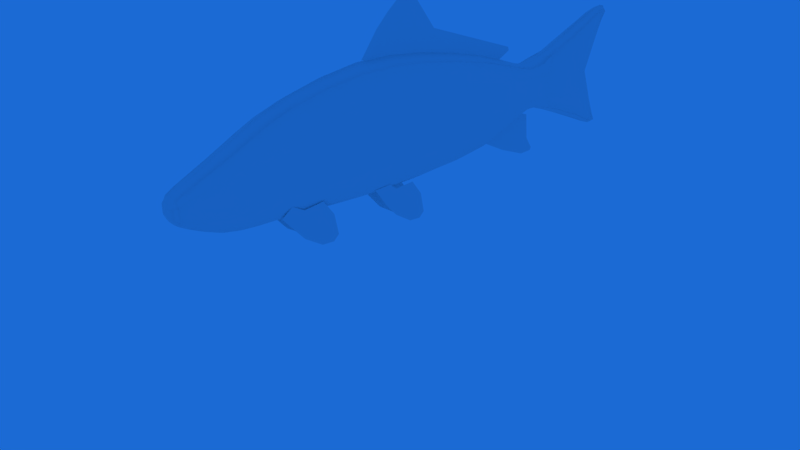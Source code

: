 # Source: fish.blend  (saved by Blender 2.79.0; exported with 4.5.12 LTS)
import bpy
from mathutils import Matrix  # noqa: F401  (used for matrix-valued properties, if any)

bpy.ops.wm.read_factory_settings(use_empty=True)
scene = bpy.context.scene
scene.name = 'Scene'

# ---- collections
col_collection_1 = bpy.data.collections.new('Collection 1'); scene.collection.children.link(col_collection_1)
col_collection_2 = bpy.data.collections.new('Collection 2'); scene.collection.children.link(col_collection_2)
col_collection_2.hide_render = True
col_collection_2.hide_viewport = True

# ---- materials (node trees are filled in below, after node groups)
mat_material = bpy.data.materials.new('Material')
mat_material.alpha_threshold = 0.0
mat_material.use_transparent_shadow = False
mat_material.roughness = 0.5
mat_material.specular_intensity = 0.05
mat_material.line_color = (0.0, 0.0, 0.0, 1.0)

# ---- material node trees

# ---- world
world_world = bpy.data.worlds.new('World'); scene.world = world_world
world_world.color = (0.01098, 0.1444, 0.6619)
world_world.use_sun_shadow = False
world_world.sun_shadow_jitter_overblur = 0.0
world_world.cycles.sampling_method = 'MANUAL'

# ---- cameras
cam_camera = bpy.data.cameras.new('Camera')
cam_camera.clip_end = 100.0
cam_camera.lens = 35.0
cam_camera.sensor_width = 32.0
cam_camera.sensor_height = 18.0
cam_camera.ortho_scale = 7.314
cam_camera.dof.focus_distance = 0.0
cam_camera.dof.aperture_fstop = 128.0

# ---- meshes
me_cube = bpy.data.meshes.new('Cube')
me_cube.from_pydata([(0.0882, 11.41, 6.659), (0.0882, 10.34, 5.162), (0.0882, 21.87, 3.645), (0.0882, 20.94, 3.16), (0.0882, 12.2, 7.466), (0.0882, 21.8, 3.884), (0.0882, 15.29, 5.54), (0.0882, 14.27, 4.419), (0.0882, 15.56, 6.045), (0.0882, 13.4, 8.482), (0.0882, 13.98, 8.198), (0.3986, 21.67, -2.802), (0.3986, 23.77, -0.8711), (0.3986, 20.02, -1.943), (0.3986, 22.63, -0.4359), (0.3986, 23.5, -3.525), (0.3986, 23.95, -2.54), (0.3986, 24.34, -3.5), (0.3986, 24.44, -3.313), (1.817, 12.12, -4.181), (1.817, 13.37, -2.432), (1.763, 10.6, -2.211), (1.763, 11.67, -2.134), (1.638, 11.47, -3.42), (1.638, 12.19, -2.57), (1.817, 13.22, -4.901), (1.817, 14.04, -3.371), (1.817, 13.96, -4.951), (1.817, 14.29, -4.621), (1.965, 5.637, -3.537), (1.965, 6.938, -1.72), (1.965, 4.277, -1.956), (1.965, 4.945, -1.426), (1.965, 4.957, -2.746), (1.965, 5.713, -1.864), (1.965, 6.779, -4.285), (1.965, 7.634, -2.696), (1.965, 7.547, -4.336), (1.965, 7.893, -3.994), (1.788e-07, 2.235e-07, -1.513), (-1.49e-07, -2.98e-07, 1.513), (1.902, -5.96e-07, 0.7565), (-6.557e-07, -1.299, 0.7309), (-1.902, 2.98e-07, 0.7565), (1.49e-06, 1.915, -2.143), (-2.26, 3.968, 2.155), (2.143, 1.915, -0.9712), (1.788e-06, 1.915, 2.545), (-2.143, 1.915, 1.373), (1.514e-05, 7.587, 4.751), (5.841e-06, 3.968, -2.314), (6.199e-06, 3.968, 3.644), (2.26, 3.968, -0.8244), (-2.26, 12.29, 3.157), (2.26, 7.587, -0.7219), (-2.26, 7.587, 2.927), (1.478e-05, 7.587, -2.546), (-2.26, 17.01, 2.674), (2.515e-05, 12.29, -2.725), (2.551e-05, 12.29, 5.118), (2.26, 12.29, -0.7645), (4.482e-05, 21.12, 3.216), (3.552e-05, 17.01, -2.502), (3.588e-05, 17.01, 4.399), (2.26, 17.01, -0.7768), (-2.331, 24.52, 1.86), (2.26, 21.12, -0.2523), (-2.26, 21.12, 2.06), (4.447e-05, 21.12, -1.408), (5.376e-05, 27.08, -1.596), (4.953e-05, 24.52, -0.6104), (4.989e-05, 24.52, 2.683), (2.331, 24.52, 0.213), (2.196, 23.24, 0.2826), (4.846e-05, 23.24, 2.514), (4.816e-05, 23.24, -0.4613), (-2.196, 23.24, 1.771), (1.409, 29.86, -1.814), (5.409e-05, 27.08, 3.781), (1.743, 27.08, -0.2515), (-1.743, 27.08, 2.437), (-1.743, 27.08, -0.2515), (1.743, 27.08, 2.437), (-1.409, 29.92, 3.976), (-2.196, 23.24, 0.2826), (2.196, 23.24, 1.771), (2.331, 24.52, 1.86), (-2.26, 21.12, -0.2523), (2.26, 21.12, 2.06), (-2.331, 24.52, 0.213), (2.26, 17.01, 2.674), (2.26, 12.29, 3.157), (-2.26, 17.01, -0.7768), (-2.26, 7.587, -0.7219), (2.26, 7.587, 2.927), (-2.26, 12.29, -0.7645), (2.26, 3.968, 2.155), (-2.143, 1.915, -0.9712), (2.143, 1.915, 1.373), (-2.26, 3.968, -0.8244), (-1.902, 4.172e-07, -0.7565), (1.788e-07, -1.299, -0.7608), (1.902, -2.086e-07, -0.7565), (6.04e-05, 30.98, 5.066), (5.883e-05, 29.87, 4.956), (1.409, 29.92, 3.976), (5.87e-05, 29.97, 2.996), (5.854e-05, 30.87, -3.021), (5.771e-05, 29.82, -2.786), (-1.409, 29.86, -1.814), (5.784e-05, 29.91, -0.8432), (-4.47e-07, -1.598, 0.2309), (0.0, -1.598, -0.2608), (1.779, -1.299, -0.3804), (-1.779, -1.299, 0.3655), (1.779, -1.299, 0.3655), (-1.779, -1.299, -0.3804), (1.427, -1.118e-08, -1.324), (4.768e-07, 0.9788, -1.927), (2.025, 0.9788, 1.039), (1.788e-07, -0.8247, -1.068), (1.81, -0.8247, 0.5305), (-1.427, 3.986e-07, -1.324), (-1.81, -0.8247, 0.5305), (-2.025, 0.9788, 1.039), (1.427, -6.258e-07, 1.324), (5.886e-07, 0.9788, 2.028), (-5.29e-07, -0.8247, 1.061), (-1.427, 1.192e-07, 1.324), (3.263e-06, 2.886, -2.244), (2.231, 2.886, 1.748), (-2.231, 2.886, 1.748), (3.606e-06, 2.886, 3.079), (-1.607, 1.915, -1.85), (1.607, 1.915, -1.85), (1.607, 1.915, 2.252), (-1.607, 1.915, 2.252), (9.567e-06, 5.442, -2.399), (2.26, 5.442, 2.559), (-2.26, 5.442, 2.559), (9.924e-06, 5.442, 4.211), (-1.695, 3.968, 3.272), (-1.695, 3.968, -1.941), (1.695, 3.968, -1.941), (1.695, 3.968, 3.272), (2.035e-05, 10.0, -2.681), (2.26, 10.0, 3.16), (-2.26, 10.0, 3.16), (2.071e-05, 10.0, 5.106), (1.695, 7.587, 4.295), (-1.695, 7.587, 4.295), (1.695, 7.587, -2.09), (-1.695, 7.587, -2.09), (2.995e-05, 14.58, -2.669), (2.26, 14.58, 2.976), (-2.26, 14.58, 2.976), (3.031e-05, 14.58, 4.858), (-1.695, 12.29, 4.627), (-1.695, 12.29, -2.235), (1.695, 12.29, -2.235), (1.695, 12.29, 4.627), (4.074e-05, 19.29, -2.117), (2.26, 19.29, 2.339), (-2.26, 19.29, 2.339), (4.11e-05, 19.29, 3.824), (-1.695, 17.01, 3.968), (-1.695, 17.01, -2.071), (1.695, 17.01, -2.071), (1.695, 17.01, 3.968), (4.688e-05, 22.45, -0.7364), (2.244, 22.45, 1.862), (-2.244, 22.45, 1.862), (4.722e-05, 22.45, 2.728), (1.695, 21.12, 2.927), (-1.695, 21.12, 2.927), (1.695, 21.12, -1.119), (-1.695, 21.12, -1.119), (5.178e-05, 25.55, -0.9696), (1.656, 25.55, 2.068), (-1.656, 25.55, 2.068), (5.208e-05, 25.55, 3.08), (-1.748, 24.52, 2.477), (-1.647, 23.24, -0.2754), (1.647, 23.24, -0.2754), (1.748, 24.52, 2.477), (-1.647, 23.24, 2.328), (-1.748, 24.52, -0.4046), (1.748, 24.52, -0.4046), (1.647, 23.24, 2.328), (2.198, 23.81, 1.774), (4.914e-05, 23.81, 2.518), (4.886e-05, 23.81, -0.4603), (-2.198, 23.81, 0.2844), (5.638e-05, 28.65, -2.273), (1.625, 28.68, 3.046), (-1.625, 28.68, 3.046), (5.694e-05, 28.67, 4.501), (-1.307, 27.08, -1.26), (1.307, 27.08, -1.26), (1.307, 27.08, 3.445), (-1.307, 27.08, 3.445), (2.025, 0.9788, -0.9385), (1.81, -0.8247, -0.5342), (-1.81, -0.8247, -0.5342), (-2.025, 0.9788, -0.9385), (2.231, 2.886, -0.9135), (-2.231, 2.886, -0.9135), (2.26, 5.442, -0.7463), (-2.26, 5.442, -0.7463), (2.26, 10.0, -0.7338), (-2.26, 10.0, -0.7338), (2.26, 14.58, -0.7877), (-2.26, 14.58, -0.7877), (2.26, 19.29, -0.6317), (-2.26, 19.29, -0.6317), (2.244, 22.45, 0.1297), (-2.244, 22.45, 0.1297), (1.656, 25.55, 0.04287), (-1.656, 25.55, 0.04287), (2.198, 23.81, 0.2844), (-2.198, 23.81, 1.774), (1.625, 28.66, -0.8205), (-1.625, 28.66, -0.8205), (-1.743, 27.08, 1.093), (1.743, 27.08, 1.093), (5.749e-05, 29.4, 1.108), (-2.196, 23.24, 1.027), (2.196, 23.24, 1.027), (2.331, 24.52, 1.036), (-2.26, 21.12, 0.9038), (2.26, 21.12, 0.9038), (-2.331, 24.52, 1.036), (2.26, 17.01, 0.9485), (2.26, 12.29, 1.196), (-2.26, 17.01, 0.9485), (-2.26, 7.587, 1.103), (2.26, 7.587, 1.103), (-2.26, 12.29, 1.196), (2.26, 3.968, 0.6651), (-2.143, 1.915, 0.2009), (2.143, 1.915, 0.2009), (-2.26, 3.968, 0.6651), (-1.902, 3.576e-07, 0.0), (1.334, -1.299, -0.6657), (1.902, -3.949e-07, 0.0), (1.057, 30.72, 4.793), (-1.057, 30.72, 4.793), (6.005e-05, 30.66, 5.145), (5.996e-05, 30.78, 4.442), (-1.057, 29.88, 4.711), (-1.057, 29.96, 3.241), (1.057, 29.88, 4.711), (1.057, 29.96, 3.241), (5.831e-05, 30.56, -3.06), (1.057, 30.62, -2.719), (-1.057, 30.62, -2.719), (5.841e-05, 30.67, -2.379), (1.057, 29.83, -2.543), (1.057, 29.9, -1.086), (-1.057, 29.83, -2.543), (-1.057, 29.9, -1.086), (1.341e-07, -1.523, -0.5162), (1.334, -1.523, 0.2645), (-1.334, -1.523, 0.2645), (-6.035e-07, -1.523, 0.4714), (1.334, -1.523, -0.2907), (-1.334, -1.523, -0.2907), (-2.31e-07, -1.598, -0.007475), (-1.334, -1.299, -0.6657), (-1.334, -1.299, 0.6395), (1.334, -1.299, 0.6395), (1.779, -1.299, -0.003737), (-1.779, -1.299, -0.003737), (1.518, 0.9788, -1.68), (1.357, -0.8247, -0.9349), (-1.357, -0.8247, -0.9349), (-1.518, 0.9788, -1.68), (1.518, 0.9788, 1.78), (1.357, -0.8247, 0.9284), (-1.357, -0.8247, 0.9284), (-1.518, 0.9788, 1.78), (1.673, 2.886, -1.912), (-1.673, 2.886, -1.912), (1.673, 2.886, 2.746), (-1.673, 2.886, 2.746), (1.695, 5.442, -1.986), (-1.695, 5.442, -1.986), (1.695, 5.442, 3.798), (-1.695, 5.442, 3.798), (1.695, 10.0, -2.194), (-1.695, 10.0, -2.194), (1.695, 10.0, 4.62), (-1.695, 10.0, 4.62), (1.695, 14.58, -2.199), (-1.695, 14.58, -2.199), (1.695, 14.58, 4.387), (-1.695, 14.58, 4.387), (1.695, 19.29, -1.746), (-1.695, 19.29, -1.746), (1.695, 19.29, 3.453), (-1.695, 19.29, 3.453), (1.683, 22.45, -0.5199), (-1.683, 22.45, -0.5199), (1.683, 22.45, 2.512), (-1.683, 22.45, 2.512), (1.242, 25.55, -0.7164), (-1.242, 25.55, -0.7164), (1.242, 25.55, 2.827), (-1.242, 25.55, 2.827), (-1.648, 23.81, 2.332), (-1.648, 23.81, -0.2741), (1.648, 23.81, -0.2741), (1.648, 23.81, 2.332), (1.219, 28.65, -1.91), (-1.219, 28.65, -1.91), (1.219, 28.67, 4.137), (-1.219, 28.67, 4.137), (2.025, 0.9788, 0.05022), (1.81, -0.8247, -0.0009344), (-1.81, -0.8247, -0.0009344), (-2.025, 0.9788, 0.05022), (2.231, 2.886, 0.4174), (-2.231, 2.886, 0.4174), (2.26, 5.442, 0.9062), (-2.26, 5.442, 0.9062), (2.26, 10.0, 1.213), (-2.26, 10.0, 1.213), (2.26, 14.58, 1.094), (-2.26, 14.58, 1.094), (2.26, 19.29, 0.8536), (-2.26, 19.29, 0.8536), (2.244, 22.45, 0.9959), (-2.244, 22.45, 0.9959), (1.656, 25.55, 1.055), (-1.656, 25.55, 1.055), (2.198, 23.81, 1.029), (-2.198, 23.81, 1.029), (1.444, 28.9, 1.12), (-1.444, 28.9, 1.12), (0.7831, 30.47, 4.956), (-0.783, 30.47, 4.956), (0.7831, 30.55, 4.207), (-0.783, 30.55, 4.207), (0.7831, 30.39, -2.852), (-0.783, 30.39, -2.852), (0.7831, 30.46, -2.117), (-0.783, 30.46, -2.117), (0.9882, -1.465, -0.4987), (-0.9882, -1.465, -0.4987), (0.9882, -1.465, 0.4638), (-0.9882, -1.465, 0.4638), (1.334, -1.523, -0.00654), (-1.334, -1.523, -0.00654), (-1.743, 12.12, -4.181), (-1.743, 13.37, -2.432), (-1.743, 10.81, -2.659), (-1.743, 11.45, -2.149), (-1.743, 11.47, -3.42), (-1.743, 12.19, -2.57), (-1.743, 13.22, -4.901), (-1.743, 14.04, -3.371), (-1.743, 13.96, -4.951), (-1.743, 14.29, -4.621), (-1.982, 5.637, -3.537), (-1.982, 6.938, -1.72), (-1.982, 4.277, -1.956), (-1.982, 4.945, -1.426), (-1.982, 4.957, -2.746), (-1.982, 5.713, -1.864), (-1.982, 6.779, -4.285), (-1.982, 7.634, -2.696), (-1.982, 7.547, -4.336), (-1.982, 7.893, -3.994)], [], [(6, 7, 3, 2), (6, 2, 5, 8), (0, 6, 8, 4), (0, 1, 7, 6), (4, 8, 10, 9), (11, 12, 14, 13), (12, 11, 15, 16), (16, 15, 17, 18), (23, 24, 22, 21), (19, 20, 24, 23), (20, 19, 25, 26), (26, 25, 27, 28), (33, 34, 32, 31), (29, 30, 34, 33), (30, 29, 35, 36), (36, 35, 37, 38), (39, 118, 273, 117), (39, 117, 274, 120), (39, 120, 275, 122), (39, 122, 276, 118), (40, 125, 277, 126), (40, 126, 280, 128), (40, 128, 279, 127), (40, 127, 278, 125), (41, 244, 317, 119), (41, 119, 277, 125), (41, 125, 278, 121), (41, 121, 318, 244), (42, 270, 278, 127), (42, 127, 279, 269), (42, 269, 350, 264), (42, 264, 349, 270), (43, 242, 319, 123), (43, 123, 279, 128), (43, 128, 280, 124), (43, 124, 320, 242), (44, 134, 273, 118), (44, 118, 276, 133), (44, 133, 282, 129), (44, 129, 281, 134), (45, 241, 322, 131), (45, 131, 284, 141), (45, 141, 288, 139), (45, 139, 324, 241), (46, 240, 317, 201), (46, 201, 273, 134), (46, 134, 281, 205), (46, 205, 321, 240), (47, 136, 280, 126), (47, 126, 277, 135), (47, 135, 283, 132), (47, 132, 284, 136), (48, 239, 320, 124), (48, 124, 280, 136), (48, 136, 284, 131), (48, 131, 322, 239), (49, 150, 288, 140), (49, 140, 287, 149), (49, 149, 291, 148), (49, 148, 292, 150), (50, 143, 281, 129), (50, 129, 282, 142), (50, 142, 286, 137), (50, 137, 285, 143), (51, 141, 284, 132), (51, 132, 283, 144), (51, 144, 287, 140), (51, 140, 288, 141), (52, 238, 321, 205), (52, 205, 281, 143), (52, 143, 285, 207), (52, 207, 323, 238), (53, 237, 326, 147), (53, 147, 292, 157), (53, 157, 296, 155), (53, 155, 328, 237), (54, 236, 323, 207), (54, 207, 285, 151), (54, 151, 289, 209), (54, 209, 325, 236), (55, 235, 324, 139), (55, 139, 288, 150), (55, 150, 292, 147), (55, 147, 326, 235), (56, 151, 285, 137), (56, 137, 286, 152), (56, 152, 290, 145), (56, 145, 289, 151), (57, 234, 328, 155), (57, 155, 296, 165), (57, 165, 300, 163), (57, 163, 330, 234), (58, 159, 289, 145), (58, 145, 290, 158), (58, 158, 294, 153), (58, 153, 293, 159), (59, 157, 292, 148), (59, 148, 291, 160), (59, 160, 295, 156), (59, 156, 296, 157), (60, 233, 325, 209), (60, 209, 289, 159), (60, 159, 293, 211), (60, 211, 327, 233), (61, 174, 300, 164), (61, 164, 299, 173), (61, 173, 303, 172), (61, 172, 304, 174), (62, 167, 293, 153), (62, 153, 294, 166), (62, 166, 298, 161), (62, 161, 297, 167), (63, 165, 296, 156), (63, 156, 295, 168), (63, 168, 299, 164), (63, 164, 300, 165), (64, 232, 327, 211), (64, 211, 293, 167), (64, 167, 297, 213), (64, 213, 329, 232), (65, 231, 336, 220), (65, 220, 309, 181), (65, 181, 308, 179), (65, 179, 334, 231), (66, 230, 329, 213), (66, 213, 297, 175), (66, 175, 301, 215), (66, 215, 331, 230), (67, 229, 330, 163), (67, 163, 300, 174), (67, 174, 304, 171), (67, 171, 332, 229), (68, 175, 297, 161), (68, 161, 298, 176), (68, 176, 302, 169), (68, 169, 301, 175), (69, 198, 305, 177), (69, 177, 306, 197), (69, 197, 314, 193), (69, 193, 313, 198), (70, 187, 311, 191), (70, 191, 310, 186), (70, 186, 306, 177), (70, 177, 305, 187), (71, 181, 309, 190), (71, 190, 312, 184), (71, 184, 307, 180), (71, 180, 308, 181), (72, 228, 335, 219), (72, 219, 311, 187), (72, 187, 305, 217), (72, 217, 333, 228), (73, 227, 331, 215), (73, 215, 301, 183), (73, 183, 311, 219), (73, 219, 335, 227), (74, 185, 304, 172), (74, 172, 303, 188), (74, 188, 312, 190), (74, 190, 309, 185), (75, 183, 301, 169), (75, 169, 302, 182), (75, 182, 310, 191), (75, 191, 311, 183), (76, 226, 332, 171), (76, 171, 304, 185), (76, 185, 309, 220), (76, 220, 336, 226), (77, 258, 337, 221), (77, 221, 313, 257), (77, 257, 343, 254), (77, 254, 345, 258), (78, 200, 308, 180), (78, 180, 307, 199), (78, 199, 315, 196), (78, 196, 316, 200), (79, 224, 333, 217), (79, 217, 305, 198), (79, 198, 313, 221), (79, 221, 337, 224), (80, 223, 334, 179), (80, 179, 308, 200), (80, 200, 316, 195), (80, 195, 338, 223), (81, 197, 306, 218), (81, 218, 334, 223), (81, 223, 338, 222), (81, 222, 314, 197), (82, 199, 307, 178), (82, 178, 333, 224), (82, 224, 337, 194), (82, 194, 315, 199), (83, 250, 338, 195), (83, 195, 316, 249), (83, 249, 340, 246), (83, 246, 342, 250), (84, 182, 302, 216), (84, 216, 332, 226), (84, 226, 336, 192), (84, 192, 310, 182), (85, 188, 303, 170), (85, 170, 331, 227), (85, 227, 335, 189), (85, 189, 312, 188), (86, 184, 312, 189), (86, 189, 335, 228), (86, 228, 333, 178), (86, 178, 307, 184), (87, 176, 298, 214), (87, 214, 330, 229), (87, 229, 332, 216), (87, 216, 302, 176), (88, 173, 299, 162), (88, 162, 329, 230), (88, 230, 331, 170), (88, 170, 303, 173), (89, 186, 310, 192), (89, 192, 336, 231), (89, 231, 334, 218), (89, 218, 306, 186), (90, 168, 295, 154), (90, 154, 327, 232), (90, 232, 329, 162), (90, 162, 299, 168), (91, 160, 291, 146), (91, 146, 325, 233), (91, 233, 327, 154), (91, 154, 295, 160), (92, 166, 294, 212), (92, 212, 328, 234), (92, 234, 330, 214), (92, 214, 298, 166), (93, 152, 286, 208), (93, 208, 324, 235), (93, 235, 326, 210), (93, 210, 290, 152), (94, 149, 287, 138), (94, 138, 323, 236), (94, 236, 325, 146), (94, 146, 291, 149), (95, 158, 290, 210), (95, 210, 326, 237), (95, 237, 328, 212), (95, 212, 294, 158), (96, 144, 283, 130), (96, 130, 321, 238), (96, 238, 323, 138), (96, 138, 287, 144), (97, 133, 276, 204), (97, 204, 320, 239), (97, 239, 322, 206), (97, 206, 282, 133), (98, 135, 277, 119), (98, 119, 317, 240), (98, 240, 321, 130), (98, 130, 283, 135), (99, 142, 282, 206), (99, 206, 322, 241), (99, 241, 324, 208), (99, 208, 286, 142), (100, 122, 275, 203), (100, 203, 319, 242), (100, 242, 320, 204), (100, 204, 276, 122), (101, 268, 275, 120), (101, 120, 274, 243), (101, 243, 347, 261), (101, 261, 348, 268), (102, 117, 273, 201), (102, 201, 317, 244), (102, 244, 318, 202), (102, 202, 274, 117), (103, 247, 339, 245), (103, 245, 341, 248), (103, 248, 342, 246), (103, 246, 340, 247), (104, 249, 316, 196), (104, 196, 315, 251), (104, 251, 339, 247), (104, 247, 340, 249), (105, 251, 315, 194), (105, 194, 337, 252), (105, 252, 341, 245), (105, 245, 339, 251), (106, 252, 337, 225), (106, 225, 338, 250), (106, 250, 342, 248), (106, 248, 341, 252), (107, 256, 345, 254), (107, 254, 343, 253), (107, 253, 344, 255), (107, 255, 346, 256), (108, 257, 313, 193), (108, 193, 314, 259), (108, 259, 344, 253), (108, 253, 343, 257), (109, 259, 314, 222), (109, 222, 338, 260), (109, 260, 346, 255), (109, 255, 344, 259), (110, 260, 338, 225), (110, 225, 337, 258), (110, 258, 345, 256), (110, 256, 346, 260), (111, 267, 351, 262), (111, 262, 349, 264), (111, 264, 350, 263), (111, 263, 352, 267), (112, 261, 347, 265), (112, 265, 351, 267), (112, 267, 352, 266), (112, 266, 348, 261), (113, 243, 274, 202), (113, 202, 318, 271), (113, 271, 351, 265), (113, 265, 347, 243), (114, 269, 279, 123), (114, 123, 319, 272), (114, 272, 352, 263), (114, 263, 350, 269), (115, 271, 318, 121), (115, 121, 278, 270), (115, 270, 349, 262), (115, 262, 351, 271), (116, 272, 319, 203), (116, 203, 275, 268), (116, 268, 348, 266), (116, 266, 352, 272), (357, 358, 356, 355), (353, 354, 358, 357), (354, 353, 359, 360), (360, 359, 361, 362), (367, 368, 366, 365), (363, 364, 368, 367), (364, 363, 369, 370), (370, 369, 371, 372)])
me_cube.polygons.foreach_set('use_smooth', [True] * 336)
_uv = me_cube.uv_layers.new(name='UVMap')
_uv.uv.foreach_set('vector', [0.5142, 0.7515, 0.4901, 0.6782, 0.6475, 0.596, 0.6695, 0.6276, 0.5142, 0.7515, 0.6695, 0.6276, 0.6678, 0.6433, 0.5205, 0.7845, 0.4225, 0.8246, 0.5142, 0.7515, 0.5205, 0.7845, 0.4412, 0.8773, 0.4225, 0.8246, 0.3972, 0.7268, 0.4901, 0.6782, 0.5142, 0.7515, 0.4412, 0.8773, 0.5205, 0.7845, 0.4831, 0.9252, 0.4695, 0.9438, 0.6649, 0.2063, 0.7143, 0.3325, 0.6875, 0.3609, 0.6258, 0.2624, 0.7143, 0.3325, 0.6649, 0.2063, 0.7081, 0.1591, 0.7187, 0.2234, 0.7187, 0.2234, 0.7081, 0.1591, 0.7279, 0.1607, 0.7302, 0.1729, 0.4238, 0.1659, 0.441, 0.2215, 0.4235, 0.249, 0.4083, 0.2157, 0.4393, 0.1162, 0.4688, 0.2305, 0.441, 0.2215, 0.4238, 0.1659, 0.4688, 0.2305, 0.4393, 0.1162, 0.4652, 0.06916, 0.4847, 0.1691, 0.4847, 0.1691, 0.4652, 0.06916, 0.4827, 0.0659, 0.4906, 0.08745, 0.2701, 0.2099, 0.2879, 0.2676, 0.2698, 0.2962, 0.254, 0.2616, 0.2862, 0.1583, 0.3169, 0.277, 0.2879, 0.2676, 0.2701, 0.2099, 0.3169, 0.277, 0.2862, 0.1583, 0.3131, 0.1094, 0.3333, 0.2132, 0.3333, 0.2132, 0.3131, 0.1094, 0.3313, 0.106, 0.3394, 0.1284, 0.153, 0.2905, 0.1761, 0.2635, 0.1761, 0.2796, 0.153, 0.3029, 0.153, 0.2905, 0.153, 0.3029, 0.1335, 0.3283, 0.1335, 0.3196, 0.153, 0.2905, 0.1335, 0.3196, 0.1335, 0.3283, 0.153, 0.3029, 0.153, 0.2905, 0.153, 0.3029, 0.1761, 0.2796, 0.1761, 0.2635, 0.153, 0.4883, 0.153, 0.476, 0.1761, 0.5058, 0.1761, 0.5219, 0.153, 0.4883, 0.1761, 0.5219, 0.1761, 0.5058, 0.153, 0.476, 0.153, 0.4883, 0.153, 0.476, 0.1335, 0.4501, 0.1335, 0.4588, 0.153, 0.4883, 0.1335, 0.4588, 0.1335, 0.4501, 0.153, 0.476, 0.153, 0.4389, 0.153, 0.3894, 0.1761, 0.3927, 0.1761, 0.4573, 0.153, 0.4389, 0.1761, 0.4573, 0.1761, 0.5058, 0.153, 0.476, 0.153, 0.4389, 0.153, 0.476, 0.1335, 0.4501, 0.1335, 0.4241, 0.153, 0.4389, 0.1335, 0.4241, 0.1335, 0.3894, 0.153, 0.3894, 0.1223, 0.4372, 0.1223, 0.4312, 0.1335, 0.4501, 0.1335, 0.4588, 0.1223, 0.4372, 0.1335, 0.4588, 0.1335, 0.4501, 0.1223, 0.4312, 0.1223, 0.4372, 0.1223, 0.4312, 0.1184, 0.4197, 0.117, 0.4202, 0.1223, 0.4372, 0.117, 0.4202, 0.1184, 0.4197, 0.1223, 0.4312, 0.153, 0.4389, 0.153, 0.3894, 0.1335, 0.3894, 0.1335, 0.4241, 0.153, 0.4389, 0.1335, 0.4241, 0.1335, 0.4501, 0.153, 0.476, 0.153, 0.4389, 0.153, 0.476, 0.1761, 0.5058, 0.1761, 0.4573, 0.153, 0.4389, 0.1761, 0.4573, 0.1761, 0.3927, 0.153, 0.3894, 0.1982, 0.2494, 0.1982, 0.2685, 0.1761, 0.2796, 0.1761, 0.2635, 0.1982, 0.2494, 0.1761, 0.2635, 0.1761, 0.2796, 0.1982, 0.2685, 0.1982, 0.2494, 0.1982, 0.2685, 0.2212, 0.2645, 0.2212, 0.2428, 0.1982, 0.2494, 0.2212, 0.2428, 0.2212, 0.2645, 0.1982, 0.2685, 0.2467, 0.5302, 0.2467, 0.4329, 0.2212, 0.4167, 0.2212, 0.5037, 0.2467, 0.5302, 0.2212, 0.5037, 0.2212, 0.5689, 0.2467, 0.6032, 0.2467, 0.5302, 0.2467, 0.6032, 0.2816, 0.6376, 0.2816, 0.5566, 0.2467, 0.5302, 0.2816, 0.5566, 0.2816, 0.4486, 0.2467, 0.4329, 0.1982, 0.326, 0.1982, 0.4026, 0.1761, 0.3927, 0.1761, 0.3281, 0.1982, 0.326, 0.1761, 0.3281, 0.1761, 0.2796, 0.1982, 0.2685, 0.1982, 0.326, 0.1982, 0.2685, 0.2212, 0.2645, 0.2212, 0.3297, 0.1982, 0.326, 0.2212, 0.3297, 0.2212, 0.4167, 0.1982, 0.4026, 0.1982, 0.5557, 0.1982, 0.5366, 0.1761, 0.5058, 0.1761, 0.5219, 0.1982, 0.5557, 0.1761, 0.5219, 0.1761, 0.5058, 0.1982, 0.5366, 0.1982, 0.5557, 0.1982, 0.5366, 0.2212, 0.5689, 0.2212, 0.5907, 0.1982, 0.5557, 0.2212, 0.5907, 0.2212, 0.5689, 0.1982, 0.5366, 0.1982, 0.4792, 0.1982, 0.4026, 0.1761, 0.3927, 0.1761, 0.4573, 0.1982, 0.4792, 0.1761, 0.4573, 0.1761, 0.5058, 0.1982, 0.5366, 0.1982, 0.4792, 0.1982, 0.5366, 0.2212, 0.5689, 0.2212, 0.5037, 0.1982, 0.4792, 0.2212, 0.5037, 0.2212, 0.4167, 0.1982, 0.4026, 0.3322, 0.6999, 0.3322, 0.6701, 0.2816, 0.6376, 0.2816, 0.6646, 0.3322, 0.6999, 0.2816, 0.6646, 0.2816, 0.6376, 0.3322, 0.6701, 0.3322, 0.6999, 0.3322, 0.6701, 0.3893, 0.6913, 0.3893, 0.7231, 0.3322, 0.6999, 0.3893, 0.7231, 0.3893, 0.6913, 0.3322, 0.6701, 0.2467, 0.2382, 0.2467, 0.2626, 0.2212, 0.2645, 0.2212, 0.2428, 0.2467, 0.2382, 0.2212, 0.2428, 0.2212, 0.2645, 0.2467, 0.2626, 0.2467, 0.2382, 0.2467, 0.2626, 0.2816, 0.2597, 0.2816, 0.2327, 0.2467, 0.2382, 0.2816, 0.2327, 0.2816, 0.2597, 0.2467, 0.2626, 0.2467, 0.6276, 0.2467, 0.6032, 0.2212, 0.5689, 0.2212, 0.5907, 0.2467, 0.6276, 0.2212, 0.5907, 0.2212, 0.5689, 0.2467, 0.6032, 0.2467, 0.6276, 0.2467, 0.6032, 0.2816, 0.6376, 0.2816, 0.6646, 0.2467, 0.6276, 0.2816, 0.6646, 0.2816, 0.6376, 0.2467, 0.6032, 0.2467, 0.3356, 0.2467, 0.4329, 0.2212, 0.4167, 0.2212, 0.3297, 0.2467, 0.3356, 0.2212, 0.3297, 0.2212, 0.2645, 0.2467, 0.2626, 0.2467, 0.3356, 0.2467, 0.2626, 0.2816, 0.2597, 0.2816, 0.3407, 0.2467, 0.3356, 0.2816, 0.3407, 0.2816, 0.4486, 0.2467, 0.4329, 0.4433, 0.5957, 0.4433, 0.4676, 0.3893, 0.4687, 0.3893, 0.5959, 0.4433, 0.5957, 0.3893, 0.5959, 0.3893, 0.6913, 0.4433, 0.6918, 0.4433, 0.5957, 0.4433, 0.6918, 0.4974, 0.6761, 0.4974, 0.5839, 0.4433, 0.5957, 0.4974, 0.5839, 0.4974, 0.4609, 0.4433, 0.4676, 0.3322, 0.3423, 0.3322, 0.4615, 0.2816, 0.4486, 0.2816, 0.3407, 0.3322, 0.3423, 0.2816, 0.3407, 0.2816, 0.2597, 0.3322, 0.2528, 0.3322, 0.3423, 0.3322, 0.2528, 0.3893, 0.2461, 0.3893, 0.3415, 0.3322, 0.3423, 0.3893, 0.3415, 0.3893, 0.4687, 0.3322, 0.4615, 0.3322, 0.5807, 0.3322, 0.4615, 0.2816, 0.4486, 0.2816, 0.5566, 0.3322, 0.5807, 0.2816, 0.5566, 0.2816, 0.6376, 0.3322, 0.6701, 0.3322, 0.5807, 0.3322, 0.6701, 0.3893, 0.6913, 0.3893, 0.5959, 0.3322, 0.5807, 0.3893, 0.5959, 0.3893, 0.4687, 0.3322, 0.4615, 0.3322, 0.223, 0.3322, 0.2528, 0.2816, 0.2597, 0.2816, 0.2327, 0.3322, 0.223, 0.2816, 0.2327, 0.2816, 0.2597, 0.3322, 0.2528, 0.3322, 0.223, 0.3322, 0.2528, 0.3893, 0.2461, 0.3893, 0.2143, 0.3322, 0.223, 0.3893, 0.2143, 0.3893, 0.2461, 0.3322, 0.2528, 0.5548, 0.5642, 0.5548, 0.4514, 0.4974, 0.4609, 0.4974, 0.5839, 0.5548, 0.5642, 0.4974, 0.5839, 0.4974, 0.6761, 0.5548, 0.6487, 0.5548, 0.5642, 0.5548, 0.6487, 0.6086, 0.6151, 0.6086, 0.5423, 0.5548, 0.5642, 0.6086, 0.5423, 0.6086, 0.4452, 0.5548, 0.4514, 0.4433, 0.2113, 0.4433, 0.2434, 0.3893, 0.2461, 0.3893, 0.2143, 0.4433, 0.2113, 0.3893, 0.2143, 0.3893, 0.2461, 0.4433, 0.2434, 0.4433, 0.2113, 0.4433, 0.2434, 0.4974, 0.2457, 0.4974, 0.215, 0.4433, 0.2113, 0.4974, 0.215, 0.4974, 0.2457, 0.4433, 0.2434, 0.4433, 0.7239, 0.4433, 0.6918, 0.3893, 0.6913, 0.3893, 0.7231, 0.4433, 0.7239, 0.3893, 0.7231, 0.3893, 0.6913, 0.4433, 0.6918, 0.4433, 0.7239, 0.4433, 0.6918, 0.4974, 0.6761, 0.4974, 0.7069, 0.4433, 0.7239, 0.4974, 0.7069, 0.4974, 0.6761, 0.4433, 0.6918, 0.4433, 0.3395, 0.4433, 0.4676, 0.3893, 0.4687, 0.3893, 0.3415, 0.4433, 0.3395, 0.3893, 0.3415, 0.3893, 0.2461, 0.4433, 0.2434, 0.4433, 0.3395, 0.4433, 0.2434, 0.4974, 0.2457, 0.4974, 0.338, 0.4433, 0.3395, 0.4974, 0.338, 0.4974, 0.4609, 0.4433, 0.4676, 0.6518, 0.5996, 0.6518, 0.5807, 0.6086, 0.6151, 0.6086, 0.6393, 0.6518, 0.5996, 0.6086, 0.6393, 0.6086, 0.6151, 0.6518, 0.5807, 0.6518, 0.5996, 0.6518, 0.5807, 0.6833, 0.5536, 0.6833, 0.5677, 0.6518, 0.5996, 0.6833, 0.5677, 0.6833, 0.5536, 0.6518, 0.5807, 0.5548, 0.2259, 0.5548, 0.2541, 0.4974, 0.2457, 0.4974, 0.215, 0.5548, 0.2259, 0.4974, 0.215, 0.4974, 0.2457, 0.5548, 0.2541, 0.5548, 0.2259, 0.5548, 0.2541, 0.6086, 0.2753, 0.6086, 0.2511, 0.5548, 0.2259, 0.6086, 0.2511, 0.6086, 0.2753, 0.5548, 0.2541, 0.5548, 0.6769, 0.5548, 0.6487, 0.4974, 0.6761, 0.4974, 0.7069, 0.5548, 0.6769, 0.4974, 0.7069, 0.4974, 0.6761, 0.5548, 0.6487, 0.5548, 0.6769, 0.5548, 0.6487, 0.6086, 0.6151, 0.6086, 0.6393, 0.5548, 0.6769, 0.6086, 0.6393, 0.6086, 0.6151, 0.5548, 0.6487, 0.5548, 0.3387, 0.5548, 0.4514, 0.4974, 0.4609, 0.4974, 0.338, 0.5548, 0.3387, 0.4974, 0.338, 0.4974, 0.2457, 0.5548, 0.2541, 0.5548, 0.3387, 0.5548, 0.2541, 0.6086, 0.2753, 0.6086, 0.3481, 0.5548, 0.3387, 0.6086, 0.3481, 0.6086, 0.4452, 0.5548, 0.4514, 0.7321, 0.511, 0.7321, 0.4572, 0.7155, 0.4567, 0.7155, 0.5053, 0.7321, 0.511, 0.7155, 0.5053, 0.7155, 0.5418, 0.7321, 0.5513, 0.7321, 0.511, 0.7321, 0.5513, 0.7563, 0.5742, 0.7563, 0.5246, 0.7321, 0.511, 0.7563, 0.5246, 0.7563, 0.4584, 0.7321, 0.4572, 0.6518, 0.3729, 0.6518, 0.4485, 0.6086, 0.4452, 0.6086, 0.3481, 0.6518, 0.3729, 0.6086, 0.3481, 0.6086, 0.2753, 0.6518, 0.3163, 0.6518, 0.3729, 0.6518, 0.3163, 0.6833, 0.3555, 0.6833, 0.3979, 0.6518, 0.3729, 0.6833, 0.3979, 0.6833, 0.4545, 0.6518, 0.4485, 0.6518, 0.524, 0.6518, 0.4485, 0.6086, 0.4452, 0.6086, 0.5423, 0.6518, 0.524, 0.6086, 0.5423, 0.6086, 0.6151, 0.6518, 0.5807, 0.6518, 0.524, 0.6518, 0.5807, 0.6833, 0.5536, 0.6833, 0.5111, 0.6518, 0.524, 0.6833, 0.5111, 0.6833, 0.4545, 0.6518, 0.4485, 0.6518, 0.2974, 0.6518, 0.3163, 0.6086, 0.2753, 0.6086, 0.2511, 0.6518, 0.2974, 0.6086, 0.2511, 0.6086, 0.2753, 0.6518, 0.3163, 0.6518, 0.2974, 0.6518, 0.3163, 0.6833, 0.3555, 0.6833, 0.3413, 0.6518, 0.2974, 0.6833, 0.3413, 0.6833, 0.3555, 0.6518, 0.3163, 0.7925, 0.2852, 0.7925, 0.3071, 0.7563, 0.3426, 0.7563, 0.3261, 0.7925, 0.2852, 0.7563, 0.3261, 0.7563, 0.3426, 0.7925, 0.3071, 0.7925, 0.2852, 0.7925, 0.3071, 0.8298, 0.2646, 0.8297, 0.2409, 0.7925, 0.2852, 0.8297, 0.2409, 0.8298, 0.2646, 0.7925, 0.3071, 0.7321, 0.3495, 0.7321, 0.363, 0.7155, 0.3715, 0.7155, 0.3593, 0.7321, 0.3495, 0.7155, 0.3593, 0.7155, 0.3715, 0.7321, 0.363, 0.7321, 0.3495, 0.7321, 0.363, 0.7563, 0.3426, 0.7563, 0.3261, 0.7321, 0.3495, 0.7563, 0.3261, 0.7563, 0.3426, 0.7321, 0.363, 0.7321, 0.5648, 0.7321, 0.5513, 0.7155, 0.5418, 0.7155, 0.554, 0.7321, 0.5648, 0.7155, 0.554, 0.7155, 0.5418, 0.7321, 0.5513, 0.7321, 0.5648, 0.7321, 0.5513, 0.7563, 0.5742, 0.7563, 0.5907, 0.7321, 0.5648, 0.7563, 0.5907, 0.7563, 0.5742, 0.7321, 0.5513, 0.7321, 0.4033, 0.7321, 0.4572, 0.7155, 0.4567, 0.7155, 0.408, 0.7321, 0.4033, 0.7155, 0.408, 0.7155, 0.3715, 0.7321, 0.363, 0.7321, 0.4033, 0.7321, 0.363, 0.7563, 0.3426, 0.7563, 0.3922, 0.7321, 0.4033, 0.7563, 0.3922, 0.7563, 0.4584, 0.7321, 0.4572, 0.7018, 0.4079, 0.7018, 0.4565, 0.6833, 0.4545, 0.6833, 0.3979, 0.7018, 0.4079, 0.6833, 0.3979, 0.6833, 0.3555, 0.7018, 0.3714, 0.7018, 0.4079, 0.7018, 0.3714, 0.7155, 0.3715, 0.7155, 0.408, 0.7018, 0.4079, 0.7155, 0.408, 0.7155, 0.4567, 0.7018, 0.4565, 0.7018, 0.5538, 0.7018, 0.5416, 0.6833, 0.5536, 0.6833, 0.5677, 0.7018, 0.5538, 0.6833, 0.5677, 0.6833, 0.5536, 0.7018, 0.5416, 0.7018, 0.5538, 0.7018, 0.5416, 0.7155, 0.5418, 0.7155, 0.554, 0.7018, 0.5538, 0.7155, 0.554, 0.7155, 0.5418, 0.7018, 0.5416, 0.7018, 0.3593, 0.7018, 0.3714, 0.6833, 0.3555, 0.6833, 0.3413, 0.7018, 0.3593, 0.6833, 0.3413, 0.6833, 0.3555, 0.7018, 0.3714, 0.7018, 0.3593, 0.7018, 0.3714, 0.7155, 0.3715, 0.7155, 0.3593, 0.7018, 0.3593, 0.7155, 0.3593, 0.7155, 0.3715, 0.7018, 0.3714, 0.7018, 0.5051, 0.7018, 0.4565, 0.6833, 0.4545, 0.6833, 0.5111, 0.7018, 0.5051, 0.6833, 0.5111, 0.6833, 0.5536, 0.7018, 0.5416, 0.7018, 0.5051, 0.7018, 0.5416, 0.7155, 0.5418, 0.7155, 0.5053, 0.7018, 0.5051, 0.7155, 0.5053, 0.7155, 0.4567, 0.7018, 0.4565, 0.8583, 0.2709, 0.8591, 0.3185, 0.8355, 0.4626, 0.83, 0.3358, 0.8583, 0.2709, 0.83, 0.3358, 0.8298, 0.2646, 0.8575, 0.2233, 0.8583, 0.2709, 0.8575, 0.2233, 0.8707, 0.2031, 0.8761, 0.2117, 0.8583, 0.2709, 0.8761, 0.2117, 0.8723, 0.2511, 0.8591, 0.3185, 0.7925, 0.6365, 0.7925, 0.6146, 0.7563, 0.5742, 0.7563, 0.5907, 0.7925, 0.6365, 0.7563, 0.5907, 0.7563, 0.5742, 0.7925, 0.6146, 0.7925, 0.6365, 0.7925, 0.6146, 0.8301, 0.6598, 0.83, 0.6836, 0.7925, 0.6365, 0.83, 0.6836, 0.8301, 0.6598, 0.7925, 0.6146, 0.7925, 0.373, 0.7925, 0.4608, 0.7563, 0.4584, 0.7563, 0.3922, 0.7925, 0.373, 0.7563, 0.3922, 0.7563, 0.3426, 0.7925, 0.3071, 0.7925, 0.373, 0.7925, 0.3071, 0.8298, 0.2646, 0.83, 0.3358, 0.7925, 0.373, 0.83, 0.3358, 0.8355, 0.4626, 0.7925, 0.4608, 0.7925, 0.5487, 0.7925, 0.4608, 0.7563, 0.4584, 0.7563, 0.5246, 0.7925, 0.5487, 0.7563, 0.5246, 0.7563, 0.5742, 0.7925, 0.6146, 0.7925, 0.5487, 0.7925, 0.6146, 0.8301, 0.6598, 0.8303, 0.5885, 0.7925, 0.5487, 0.8303, 0.5885, 0.8355, 0.4626, 0.7925, 0.4608, 0.7925, 0.373, 0.7925, 0.3071, 0.7563, 0.3426, 0.7563, 0.3922, 0.7925, 0.373, 0.7563, 0.3922, 0.7563, 0.4584, 0.7925, 0.4608, 0.7925, 0.373, 0.7925, 0.4608, 0.8355, 0.4626, 0.83, 0.3358, 0.7925, 0.373, 0.83, 0.3358, 0.8298, 0.2646, 0.7925, 0.3071, 0.7925, 0.5487, 0.7925, 0.6146, 0.7563, 0.5742, 0.7563, 0.5246, 0.7925, 0.5487, 0.7563, 0.5246, 0.7563, 0.4584, 0.7925, 0.4608, 0.7925, 0.5487, 0.7925, 0.4608, 0.8355, 0.4626, 0.8303, 0.5885, 0.7925, 0.5487, 0.8303, 0.5885, 0.8301, 0.6598, 0.7925, 0.6146, 0.8597, 0.6493, 0.8605, 0.6012, 0.8355, 0.4626, 0.8303, 0.5885, 0.8597, 0.6493, 0.8303, 0.5885, 0.8301, 0.6598, 0.8588, 0.6973, 0.8597, 0.6493, 0.8588, 0.6973, 0.8727, 0.7133, 0.8785, 0.7027, 0.8597, 0.6493, 0.8785, 0.7027, 0.8745, 0.6644, 0.8605, 0.6012, 0.7018, 0.4079, 0.7018, 0.3714, 0.6833, 0.3555, 0.6833, 0.3979, 0.7018, 0.4079, 0.6833, 0.3979, 0.6833, 0.4545, 0.7018, 0.4565, 0.7018, 0.4079, 0.7018, 0.4565, 0.7155, 0.4567, 0.7155, 0.408, 0.7018, 0.4079, 0.7155, 0.408, 0.7155, 0.3715, 0.7018, 0.3714, 0.7018, 0.5051, 0.7018, 0.5416, 0.6833, 0.5536, 0.6833, 0.5111, 0.7018, 0.5051, 0.6833, 0.5111, 0.6833, 0.4545, 0.7018, 0.4565, 0.7018, 0.5051, 0.7018, 0.4565, 0.7155, 0.4567, 0.7155, 0.5053, 0.7018, 0.5051, 0.7155, 0.5053, 0.7155, 0.5418, 0.7018, 0.5416, 0.7321, 0.511, 0.7321, 0.5513, 0.7155, 0.5418, 0.7155, 0.5053, 0.7321, 0.511, 0.7155, 0.5053, 0.7155, 0.4567, 0.7321, 0.4572, 0.7321, 0.511, 0.7321, 0.4572, 0.7563, 0.4584, 0.7563, 0.5246, 0.7321, 0.511, 0.7563, 0.5246, 0.7563, 0.5742, 0.7321, 0.5513, 0.6518, 0.3729, 0.6518, 0.3163, 0.6086, 0.2753, 0.6086, 0.3481, 0.6518, 0.3729, 0.6086, 0.3481, 0.6086, 0.4452, 0.6518, 0.4485, 0.6518, 0.3729, 0.6518, 0.4485, 0.6833, 0.4545, 0.6833, 0.3979, 0.6518, 0.3729, 0.6833, 0.3979, 0.6833, 0.3555, 0.6518, 0.3163, 0.6518, 0.524, 0.6518, 0.5807, 0.6086, 0.6151, 0.6086, 0.5423, 0.6518, 0.524, 0.6086, 0.5423, 0.6086, 0.4452, 0.6518, 0.4485, 0.6518, 0.524, 0.6518, 0.4485, 0.6833, 0.4545, 0.6833, 0.5111, 0.6518, 0.524, 0.6833, 0.5111, 0.6833, 0.5536, 0.6518, 0.5807, 0.7321, 0.4033, 0.7321, 0.363, 0.7155, 0.3715, 0.7155, 0.408, 0.7321, 0.4033, 0.7155, 0.408, 0.7155, 0.4567, 0.7321, 0.4572, 0.7321, 0.4033, 0.7321, 0.4572, 0.7563, 0.4584, 0.7563, 0.3922, 0.7321, 0.4033, 0.7563, 0.3922, 0.7563, 0.3426, 0.7321, 0.363, 0.5548, 0.5642, 0.5548, 0.6487, 0.4974, 0.6761, 0.4974, 0.5839, 0.5548, 0.5642, 0.4974, 0.5839, 0.4974, 0.4609, 0.5548, 0.4514, 0.5548, 0.5642, 0.5548, 0.4514, 0.6086, 0.4452, 0.6086, 0.5423, 0.5548, 0.5642, 0.6086, 0.5423, 0.6086, 0.6151, 0.5548, 0.6487, 0.4433, 0.5957, 0.4433, 0.6918, 0.3893, 0.6913, 0.3893, 0.5959, 0.4433, 0.5957, 0.3893, 0.5959, 0.3893, 0.4687, 0.4433, 0.4676, 0.4433, 0.5957, 0.4433, 0.4676, 0.4974, 0.4609, 0.4974, 0.5839, 0.4433, 0.5957, 0.4974, 0.5839, 0.4974, 0.6761, 0.4433, 0.6918, 0.5548, 0.3387, 0.5548, 0.2541, 0.4974, 0.2457, 0.4974, 0.338, 0.5548, 0.3387, 0.4974, 0.338, 0.4974, 0.4609, 0.5548, 0.4514, 0.5548, 0.3387, 0.5548, 0.4514, 0.6086, 0.4452, 0.6086, 0.3481, 0.5548, 0.3387, 0.6086, 0.3481, 0.6086, 0.2753, 0.5548, 0.2541, 0.3322, 0.3423, 0.3322, 0.2528, 0.2816, 0.2597, 0.2816, 0.3407, 0.3322, 0.3423, 0.2816, 0.3407, 0.2816, 0.4486, 0.3322, 0.4615, 0.3322, 0.3423, 0.3322, 0.4615, 0.3893, 0.4687, 0.3893, 0.3415, 0.3322, 0.3423, 0.3893, 0.3415, 0.3893, 0.2461, 0.3322, 0.2528, 0.3322, 0.5807, 0.3322, 0.6701, 0.2816, 0.6376, 0.2816, 0.5566, 0.3322, 0.5807, 0.2816, 0.5566, 0.2816, 0.4486, 0.3322, 0.4615, 0.3322, 0.5807, 0.3322, 0.4615, 0.3893, 0.4687, 0.3893, 0.5959, 0.3322, 0.5807, 0.3893, 0.5959, 0.3893, 0.6913, 0.3322, 0.6701, 0.4433, 0.3395, 0.4433, 0.2434, 0.3893, 0.2461, 0.3893, 0.3415, 0.4433, 0.3395, 0.3893, 0.3415, 0.3893, 0.4687, 0.4433, 0.4676, 0.4433, 0.3395, 0.4433, 0.4676, 0.4974, 0.4609, 0.4974, 0.338, 0.4433, 0.3395, 0.4974, 0.338, 0.4974, 0.2457, 0.4433, 0.2434, 0.2467, 0.5302, 0.2467, 0.6032, 0.2212, 0.5689, 0.2212, 0.5037, 0.2467, 0.5302, 0.2212, 0.5037, 0.2212, 0.4167, 0.2467, 0.4329, 0.2467, 0.5302, 0.2467, 0.4329, 0.2816, 0.4486, 0.2816, 0.5566, 0.2467, 0.5302, 0.2816, 0.5566, 0.2816, 0.6376, 0.2467, 0.6032, 0.1982, 0.326, 0.1982, 0.2685, 0.1761, 0.2796, 0.1761, 0.3281, 0.1982, 0.326, 0.1761, 0.3281, 0.1761, 0.3927, 0.1982, 0.4026, 0.1982, 0.326, 0.1982, 0.4026, 0.2212, 0.4167, 0.2212, 0.3297, 0.1982, 0.326, 0.2212, 0.3297, 0.2212, 0.2645, 0.1982, 0.2685, 0.1982, 0.4792, 0.1982, 0.5366, 0.1761, 0.5058, 0.1761, 0.4573, 0.1982, 0.4792, 0.1761, 0.4573, 0.1761, 0.3927, 0.1982, 0.4026, 0.1982, 0.4792, 0.1982, 0.4026, 0.2212, 0.4167, 0.2212, 0.5037, 0.1982, 0.4792, 0.2212, 0.5037, 0.2212, 0.5689, 0.1982, 0.5366, 0.2467, 0.3356, 0.2467, 0.2626, 0.2212, 0.2645, 0.2212, 0.3297, 0.2467, 0.3356, 0.2212, 0.3297, 0.2212, 0.4167, 0.2467, 0.4329, 0.2467, 0.3356, 0.2467, 0.4329, 0.2816, 0.4486, 0.2816, 0.3407, 0.2467, 0.3356, 0.2816, 0.3407, 0.2816, 0.2597, 0.2467, 0.2626, 0.153, 0.34, 0.153, 0.3029, 0.1335, 0.3283, 0.1335, 0.3545, 0.153, 0.34, 0.1335, 0.3545, 0.1335, 0.3894, 0.153, 0.3894, 0.153, 0.34, 0.153, 0.3894, 0.1761, 0.3927, 0.1761, 0.3281, 0.153, 0.34, 0.1761, 0.3281, 0.1761, 0.2796, 0.153, 0.3029, 0.1223, 0.3397, 0.1223, 0.3459, 0.1335, 0.3283, 0.1335, 0.3196, 0.1223, 0.3397, 0.1335, 0.3196, 0.1335, 0.3283, 0.1223, 0.3459, 0.1223, 0.3397, 0.1223, 0.3459, 0.1184, 0.3568, 0.117, 0.3557, 0.1223, 0.3397, 0.117, 0.3557, 0.1184, 0.3568, 0.1223, 0.3459, 0.153, 0.34, 0.153, 0.3029, 0.1761, 0.2796, 0.1761, 0.3281, 0.153, 0.34, 0.1761, 0.3281, 0.1761, 0.3927, 0.153, 0.3894, 0.153, 0.34, 0.153, 0.3894, 0.1335, 0.3894, 0.1335, 0.3545, 0.153, 0.34, 0.1335, 0.3545, 0.1335, 0.3283, 0.153, 0.3029, 0.8848, 0.7205, 0.877, 0.7257, 0.8727, 0.7133, 0.8785, 0.7027, 0.8848, 0.7205, 0.8785, 0.7027, 0.8745, 0.6644, 0.88, 0.6797, 0.8848, 0.7205, 0.88, 0.6797, 0.8745, 0.6644, 0.8785, 0.7027, 0.8848, 0.7205, 0.8785, 0.7027, 0.8727, 0.7133, 0.877, 0.7257, 0.8585, 0.7133, 0.8588, 0.6973, 0.8301, 0.6598, 0.83, 0.6836, 0.8585, 0.7133, 0.83, 0.6836, 0.8301, 0.6598, 0.8588, 0.6973, 0.8585, 0.7133, 0.8588, 0.6973, 0.8727, 0.7133, 0.877, 0.7257, 0.8585, 0.7133, 0.877, 0.7257, 0.8727, 0.7133, 0.8588, 0.6973, 0.8597, 0.6493, 0.8588, 0.6973, 0.8301, 0.6598, 0.8303, 0.5885, 0.8597, 0.6493, 0.8303, 0.5885, 0.8355, 0.4626, 0.8605, 0.6012, 0.8597, 0.6493, 0.8605, 0.6012, 0.8745, 0.6644, 0.8785, 0.7027, 0.8597, 0.6493, 0.8785, 0.7027, 0.8727, 0.7133, 0.8588, 0.6973, 0.8608, 0.5852, 0.8605, 0.6012, 0.8355, 0.4626, 0.8473, 0.4618, 0.8608, 0.5852, 0.8473, 0.4618, 0.8355, 0.4626, 0.8605, 0.6012, 0.8608, 0.5852, 0.8605, 0.6012, 0.8745, 0.6644, 0.88, 0.6797, 0.8608, 0.5852, 0.88, 0.6797, 0.8745, 0.6644, 0.8605, 0.6012, 0.882, 0.192, 0.8774, 0.234, 0.8723, 0.2511, 0.8761, 0.2117, 0.882, 0.192, 0.8761, 0.2117, 0.8707, 0.2031, 0.8748, 0.1895, 0.882, 0.192, 0.8748, 0.1895, 0.8707, 0.2031, 0.8761, 0.2117, 0.882, 0.192, 0.8761, 0.2117, 0.8723, 0.2511, 0.8774, 0.234, 0.8572, 0.2074, 0.8575, 0.2233, 0.8298, 0.2646, 0.8297, 0.2409, 0.8572, 0.2074, 0.8297, 0.2409, 0.8298, 0.2646, 0.8575, 0.2233, 0.8572, 0.2074, 0.8575, 0.2233, 0.8707, 0.2031, 0.8748, 0.1895, 0.8572, 0.2074, 0.8748, 0.1895, 0.8707, 0.2031, 0.8575, 0.2233, 0.8583, 0.2709, 0.8575, 0.2233, 0.8298, 0.2646, 0.83, 0.3358, 0.8583, 0.2709, 0.83, 0.3358, 0.8355, 0.4626, 0.8591, 0.3185, 0.8583, 0.2709, 0.8591, 0.3185, 0.8723, 0.2511, 0.8761, 0.2117, 0.8583, 0.2709, 0.8761, 0.2117, 0.8707, 0.2031, 0.8575, 0.2233, 0.8594, 0.3343, 0.8591, 0.3185, 0.8355, 0.4626, 0.8473, 0.4618, 0.8594, 0.3343, 0.8473, 0.4618, 0.8355, 0.4626, 0.8591, 0.3185, 0.8594, 0.3343, 0.8591, 0.3185, 0.8723, 0.2511, 0.8774, 0.234, 0.8594, 0.3343, 0.8774, 0.234, 0.8723, 0.2511, 0.8591, 0.3185, 0.1153, 0.4045, 0.1153, 0.3889, 0.117, 0.389, 0.117, 0.4067, 0.1153, 0.4045, 0.117, 0.4067, 0.1184, 0.4197, 0.117, 0.4202, 0.1153, 0.4045, 0.117, 0.4202, 0.1184, 0.4197, 0.117, 0.4067, 0.1153, 0.4045, 0.117, 0.4067, 0.117, 0.389, 0.1153, 0.3889, 0.1153, 0.3724, 0.117, 0.3557, 0.1184, 0.3568, 0.117, 0.3704, 0.1153, 0.3724, 0.117, 0.3704, 0.117, 0.389, 0.1153, 0.3889, 0.1153, 0.3724, 0.1153, 0.3889, 0.117, 0.389, 0.117, 0.3704, 0.1153, 0.3724, 0.117, 0.3704, 0.1184, 0.3568, 0.117, 0.3557, 0.1223, 0.3646, 0.1223, 0.3459, 0.1335, 0.3283, 0.1335, 0.3545, 0.1223, 0.3646, 0.1335, 0.3545, 0.1335, 0.3894, 0.1223, 0.3892, 0.1223, 0.3646, 0.1223, 0.3892, 0.117, 0.389, 0.117, 0.3704, 0.1223, 0.3646, 0.117, 0.3704, 0.1184, 0.3568, 0.1223, 0.3459, 0.1223, 0.4133, 0.1223, 0.4312, 0.1335, 0.4501, 0.1335, 0.4241, 0.1223, 0.4133, 0.1335, 0.4241, 0.1335, 0.3894, 0.1223, 0.3892, 0.1223, 0.4133, 0.1223, 0.3892, 0.117, 0.389, 0.117, 0.4067, 0.1223, 0.4133, 0.117, 0.4067, 0.1184, 0.4197, 0.1223, 0.4312, 0.1223, 0.4133, 0.1223, 0.3892, 0.1335, 0.3894, 0.1335, 0.4241, 0.1223, 0.4133, 0.1335, 0.4241, 0.1335, 0.4501, 0.1223, 0.4312, 0.1223, 0.4133, 0.1223, 0.4312, 0.1184, 0.4197, 0.117, 0.4067, 0.1223, 0.4133, 0.117, 0.4067, 0.117, 0.389, 0.1223, 0.3892, 0.1223, 0.3646, 0.1223, 0.3892, 0.1335, 0.3894, 0.1335, 0.3545, 0.1223, 0.3646, 0.1335, 0.3545, 0.1335, 0.3283, 0.1223, 0.3459, 0.1223, 0.3646, 0.1223, 0.3459, 0.1184, 0.3568, 0.117, 0.3704, 0.1223, 0.3646, 0.117, 0.3704, 0.117, 0.389, 0.1223, 0.3892, 0.4238, 0.1659, 0.441, 0.2215, 0.4235, 0.249, 0.4083, 0.2157, 0.4393, 0.1162, 0.4688, 0.2305, 0.441, 0.2215, 0.4238, 0.1659, 0.4688, 0.2305, 0.4393, 0.1162, 0.4652, 0.06916, 0.4847, 0.1691, 0.4847, 0.1691, 0.4652, 0.06916, 0.4827, 0.0659, 0.4906, 0.08745, 0.2701, 0.2099, 0.2879, 0.2676, 0.2698, 0.2962, 0.254, 0.2616, 0.2862, 0.1583, 0.3169, 0.277, 0.2879, 0.2676, 0.2701, 0.2099, 0.3169, 0.277, 0.2862, 0.1583, 0.3131, 0.1094, 0.3333, 0.2132, 0.3333, 0.2132, 0.3131, 0.1094, 0.3313, 0.106, 0.3394, 0.1284])
me_cube.materials.append(mat_material)
me_cube.use_remesh_preserve_volume = False
me_cube.use_remesh_preserve_attributes = False
me_cube.use_mirror_vertex_groups = False
me_cube.auto_texspace = False
me_cube.update()
me_cube_012 = bpy.data.meshes.new('Cube.012')
me_cube_012.from_pydata([(-0.1862, -2.157e-07, -0.2262), (-0.1862, -2.157e-07, 0.2262), (-0.1862, 0.4525, -0.2262), (-0.1862, 0.4525, 0.2262), (0.1862, -2.157e-07, -0.2262), (0.1862, -2.157e-07, 0.2262), (0.1862, 0.4525, -0.2262), (0.1862, 0.4525, 0.2262)], [], [(0, 1, 3, 2), (2, 3, 7, 6), (6, 7, 5, 4), (4, 5, 1, 0), (2, 6, 4, 0), (7, 3, 1, 5)])
me_cube_012.use_remesh_preserve_volume = False
me_cube_012.use_remesh_preserve_attributes = False
me_cube_012.use_mirror_vertex_groups = False
me_cube_012.update()
me_cube_011 = bpy.data.meshes.new('Cube.011')
me_cube_011.from_pydata([(-0.1862, -2.157e-07, -0.2262), (-0.1862, -2.157e-07, 0.2262), (-0.1862, 0.4525, -0.2262), (-0.1862, 0.4525, 0.2262), (0.1862, -2.157e-07, -0.2262), (0.1862, -2.157e-07, 0.2262), (0.1862, 0.4525, -0.2262), (0.1862, 0.4525, 0.2262)], [], [(0, 1, 3, 2), (2, 3, 7, 6), (6, 7, 5, 4), (4, 5, 1, 0), (2, 6, 4, 0), (7, 3, 1, 5)])
me_cube_011.use_remesh_preserve_volume = False
me_cube_011.use_remesh_preserve_attributes = False
me_cube_011.use_mirror_vertex_groups = False
me_cube_011.update()
me_cube_010 = bpy.data.meshes.new('Cube.010')
me_cube_010.from_pydata([(-0.1862, -2.157e-07, -0.2262), (-0.1862, -2.157e-07, 0.2262), (-0.1862, 0.4525, -0.2262), (-0.1862, 0.4525, 0.2262), (0.1862, -2.157e-07, -0.2262), (0.1862, -2.157e-07, 0.2262), (0.1862, 0.4525, -0.2262), (0.1862, 0.4525, 0.2262)], [], [(0, 1, 3, 2), (2, 3, 7, 6), (6, 7, 5, 4), (4, 5, 1, 0), (2, 6, 4, 0), (7, 3, 1, 5)])
me_cube_010.use_remesh_preserve_volume = False
me_cube_010.use_remesh_preserve_attributes = False
me_cube_010.use_mirror_vertex_groups = False
me_cube_010.update()
me_cube_009 = bpy.data.meshes.new('Cube.009')
me_cube_009.from_pydata([(-0.1862, -2.157e-07, -0.2262), (-0.1862, -2.157e-07, 0.2262), (-0.1862, 0.4525, -0.2262), (-0.1862, 0.4525, 0.2262), (0.1862, -2.157e-07, -0.2262), (0.1862, -2.157e-07, 0.2262), (0.1862, 0.4525, -0.2262), (0.1862, 0.4525, 0.2262)], [], [(0, 1, 3, 2), (2, 3, 7, 6), (6, 7, 5, 4), (4, 5, 1, 0), (2, 6, 4, 0), (7, 3, 1, 5)])
me_cube_009.use_remesh_preserve_volume = False
me_cube_009.use_remesh_preserve_attributes = False
me_cube_009.use_mirror_vertex_groups = False
me_cube_009.update()
me_cube_008 = bpy.data.meshes.new('Cube.008')
me_cube_008.from_pydata([(-0.1862, -2.157e-07, -0.2262), (-0.1862, -2.157e-07, 0.2262), (-0.1862, 0.4525, -0.2262), (-0.1862, 0.4525, 0.2262), (0.1862, -2.157e-07, -0.2262), (0.1862, -2.157e-07, 0.2262), (0.1862, 0.4525, -0.2262), (0.1862, 0.4525, 0.2262)], [], [(0, 1, 3, 2), (2, 3, 7, 6), (6, 7, 5, 4), (4, 5, 1, 0), (2, 6, 4, 0), (7, 3, 1, 5)])
me_cube_008.use_remesh_preserve_volume = False
me_cube_008.use_remesh_preserve_attributes = False
me_cube_008.use_mirror_vertex_groups = False
me_cube_008.update()
me_cube_007 = bpy.data.meshes.new('Cube.007')
me_cube_007.from_pydata([(-0.1862, -2.157e-07, -0.2262), (-0.1862, -2.157e-07, 0.2262), (-0.1862, 0.4525, -0.2262), (-0.1862, 0.4525, 0.2262), (0.1862, -2.157e-07, -0.2262), (0.1862, -2.157e-07, 0.2262), (0.1862, 0.4525, -0.2262), (0.1862, 0.4525, 0.2262)], [], [(0, 1, 3, 2), (2, 3, 7, 6), (6, 7, 5, 4), (4, 5, 1, 0), (2, 6, 4, 0), (7, 3, 1, 5)])
me_cube_007.use_remesh_preserve_volume = False
me_cube_007.use_remesh_preserve_attributes = False
me_cube_007.use_mirror_vertex_groups = False
me_cube_007.update()
me_cube_006 = bpy.data.meshes.new('Cube.006')
me_cube_006.from_pydata([(-0.1862, -2.157e-07, -0.2262), (-0.1862, -2.157e-07, 0.2262), (-0.1862, 0.4525, -0.2262), (-0.1862, 0.4525, 0.2262), (0.1862, -2.157e-07, -0.2262), (0.1862, -2.157e-07, 0.2262), (0.1862, 0.4525, -0.2262), (0.1862, 0.4525, 0.2262)], [], [(0, 1, 3, 2), (2, 3, 7, 6), (6, 7, 5, 4), (4, 5, 1, 0), (2, 6, 4, 0), (7, 3, 1, 5)])
me_cube_006.use_remesh_preserve_volume = False
me_cube_006.use_remesh_preserve_attributes = False
me_cube_006.use_mirror_vertex_groups = False
me_cube_006.update()
me_cube_005 = bpy.data.meshes.new('Cube.005')
me_cube_005.from_pydata([(-0.1862, -2.157e-07, -0.2262), (-0.1862, -2.157e-07, 0.2262), (-0.1862, 0.4525, -0.2262), (-0.1862, 0.4525, 0.2262), (0.1862, -2.157e-07, -0.2262), (0.1862, -2.157e-07, 0.2262), (0.1862, 0.4525, -0.2262), (0.1862, 0.4525, 0.2262)], [], [(0, 1, 3, 2), (2, 3, 7, 6), (6, 7, 5, 4), (4, 5, 1, 0), (2, 6, 4, 0), (7, 3, 1, 5)])
me_cube_005.use_remesh_preserve_volume = False
me_cube_005.use_remesh_preserve_attributes = False
me_cube_005.use_mirror_vertex_groups = False
me_cube_005.update()
me_cube_002 = bpy.data.meshes.new('Cube.002')
me_cube_002.from_pydata([(-0.1862, -2.157e-07, -0.2262), (-0.1862, -2.157e-07, 0.2262), (-0.1862, 0.4525, -0.2262), (-0.1862, 0.4525, 0.2262), (0.1862, -2.157e-07, -0.2262), (0.1862, -2.157e-07, 0.2262), (0.1862, 0.4525, -0.2262), (0.1862, 0.4525, 0.2262)], [], [(0, 1, 3, 2), (2, 3, 7, 6), (6, 7, 5, 4), (4, 5, 1, 0), (2, 6, 4, 0), (7, 3, 1, 5)])
me_cube_002.use_remesh_preserve_volume = False
me_cube_002.use_remesh_preserve_attributes = False
me_cube_002.use_mirror_vertex_groups = False
me_cube_002.update()
me_cube_001 = bpy.data.meshes.new('Cube.001')
me_cube_001.from_pydata([(-0.1862, -2.157e-07, -0.2262), (-0.1862, -2.157e-07, 0.2262), (-0.1862, 0.4525, -0.2262), (-0.1862, 0.4525, 0.2262), (0.1862, -2.157e-07, -0.2262), (0.1862, -2.157e-07, 0.2262), (0.1862, 0.4525, -0.2262), (0.1862, 0.4525, 0.2262)], [], [(0, 1, 3, 2), (2, 3, 7, 6), (6, 7, 5, 4), (4, 5, 1, 0), (2, 6, 4, 0), (7, 3, 1, 5)])
me_cube_001.use_remesh_preserve_volume = False
me_cube_001.use_remesh_preserve_attributes = False
me_cube_001.use_mirror_vertex_groups = False
me_cube_001.update()
arm_armature_002 = bpy.data.armatures.new('Armature.002')  # bones are not reproduced

# ---- objects
ob_armature = bpy.data.objects.new('Armature', arm_armature_002)
ob_fish = bpy.data.objects.new('fish', me_cube)
ob_camera = bpy.data.objects.new('Camera', cam_camera)
ob_cubej = bpy.data.objects.new('CubeJ', me_cube_012)
ob_cubei = bpy.data.objects.new('CubeI', me_cube_011)
ob_cubeh = bpy.data.objects.new('CubeH', me_cube_010)
ob_cubeg = bpy.data.objects.new('CubeG', me_cube_009)
ob_cubef = bpy.data.objects.new('CubeF', me_cube_008)
ob_cubee = bpy.data.objects.new('CubeE', me_cube_007)
ob_cubed = bpy.data.objects.new('CubeD', me_cube_006)
ob_cubec = bpy.data.objects.new('CubeC', me_cube_005)
ob_cubeb = bpy.data.objects.new('CubeB', me_cube_002)
ob_cubea = bpy.data.objects.new('CubeA', me_cube_001)

# ---- transforms, parenting, visibility, modifiers, constraints
ob_armature.parent = ob_cubej
ob_armature.matrix_parent_inverse = Matrix(((1.0, 0.0, 0.0, 2.585), (0.0, 1.0, 0.0, -0.9924), (0.0, 0.0, 1.0, -0.8721), (0.0, 0.0, 0.0, 1.0)))
ob_armature.location = (-2.817, 1.436, 0.8375)
ob_armature.rotation_euler = (1.564, -0.0007101, -0.001473)
ob_armature.scale = (4.503, 4.503, 4.503)
ob_armature.show_name = True
ob_armature.show_axis = True
ob_armature.lineart.crease_threshold = 0.0
ob_fish.parent = ob_armature
ob_fish.matrix_parent_inverse = Matrix(((0.2221, -0.0003272, 0.0001577, 0.626), (-0.0001554, 0.001561, 0.2221, -0.1887), (-0.0003283, -0.2221, 0.00156, 0.3166), (0.0, 0.0, 0.0, 1.0)))
ob_fish.location = (-2.59, -3.137, 0.834)
ob_fish.scale = (0.06548, 0.1553, 0.1553)
ob_fish.lock_rotations_4d = False
ob_fish.empty_display_type = 'ARROWS'
ob_fish.show_texture_space = True
ob_fish.lineart.crease_threshold = 0.0
_vg = ob_fish.vertex_groups.new(name='Bone')
for _i, _w in zip([77, 78, 83, 103, 104, 105, 106, 107, 108, 109, 110, 193, 194, 195, 196, 221, 222, 245, 246, 247, 248, 249, 250, 251, 252, 253, 254, 255, 256, 257, 258, 259, 260, 313, 314, 315, 316, 339, 340, 341, 342, 343, 344, 345, 346], [0.1499, 0.003103, 0.1059, 0.1623, 0.167, 0.106, 0.07486, 0.271, 0.2739, 0.1372, 0.1041, 0.08397, 0.04438, 0.04384, 0.07886, 0.02034, 0.01767, 0.1549, 0.1552, 0.1693, 0.1384, 0.1527, 0.08325, 0.152, 0.08319, 0.282, 0.2562, 0.2559, 0.2209, 0.2448, 0.1179, 0.2423, 0.1119, 0.06581, 0.06352, 0.06773, 0.06754, 0.1662, 0.1667, 0.1271, 0.1272, 0.2764, 0.2768, 0.1991, 0.1959]): _vg.add([_i], _w, 'REPLACE')
_vg = ob_fish.vertex_groups.new(name='Bone.009')
for _i, _w in zip([65, 69, 71, 74, 77, 78, 79, 80, 81, 82, 83, 86, 103, 104, 105, 106, 107, 108, 109, 110, 177, 178, 179, 180, 181, 184, 185, 189, 190, 193, 194, 195, 196, 197, 198, 199, 200, 217, 218, 220, 221, 222, 223, 224, 225, 228, 231, 245, 246, 247, 248, 249, 250, 251, 252, 253, 254, 255, 256, 257, 258, 259, 260, 305, 306, 307, 308, 309, 312, 313, 314, 315, 316, 333, 334, 337, 338, 339, 340, 341, 342, 343, 344, 345, 346], [0.07853, 0.8711, 0.1133, 0.006593, 0.8248, 0.7263, 0.9304, 0.7458, 0.9041, 0.7459, 0.7014, 0.07358, 0.6521, 0.6573, 0.7008, 0.7523, 0.7072, 0.7039, 0.8392, 0.8685, 0.1318, 0.2222, 0.2262, 0.2824, 0.1048, 0.1024, 0.00204, 0.02008, 0.05437, 0.8831, 0.8071, 0.8081, 0.7519, 0.8596, 0.8657, 0.7163, 0.7171, 0.05431, 0.09469, 0.02649, 0.9411, 0.9385, 0.8567, 0.8711, 0.9484, 0.02206, 0.04173, 0.6594, 0.6591, 0.6491, 0.6664, 0.6689, 0.7438, 0.6692, 0.7441, 0.6965, 0.7215, 0.7219, 0.7563, 0.7319, 0.8553, 0.735, 0.8618, 0.1033, 0.1176, 0.2661, 0.2666, 0.04974, 0.04621, 0.8989, 0.9017, 0.7656, 0.7666, 0.1254, 0.1429, 0.9612, 0.9572, 0.6529, 0.6525, 0.6787, 0.6786, 0.7017, 0.7015, 0.7771, 0.7809]): _vg.add([_i], _w, 'REPLACE')
_vg = ob_fish.vertex_groups.new(name='Bone.008')
for _i, _w in zip([61, 65, 67, 69, 70, 71, 72, 73, 74, 75, 76, 78, 79, 80, 81, 82, 83, 84, 85, 86, 88, 89, 103, 104, 105, 106, 110, 169, 170, 171, 172, 173, 174, 177, 178, 179, 180, 181, 182, 183, 184, 185, 186, 187, 188, 189, 190, 191, 192, 193, 194, 195, 196, 197, 198, 199, 200, 215, 216, 217, 218, 219, 220, 222, 223, 224, 225, 226, 227, 228, 231, 245, 246, 247, 248, 249, 250, 251, 252, 258, 260, 301, 302, 303, 304, 305, 306, 307, 308, 309, 310, 311, 312, 313, 314, 315, 316, 331, 332, 333, 334, 335, 336, 337, 338, 339, 340, 341, 342], [0.03974, 0.7507, 0.03054, 0.1135, 0.9389, 0.7007, 0.9425, 0.1928, 0.331, 0.1784, 0.3266, 0.2264, 0.06673, 0.2209, 0.09134, 0.2211, 0.1836, 0.2491, 0.3213, 0.7645, 0.02509, 0.8963, 0.1772, 0.167, 0.1841, 0.1662, 0.003227, 0.01995, 0.1315, 0.1395, 0.1498, 0.03858, 0.04096, 0.8597, 0.7146, 0.7075, 0.6424, 0.711, 0.2312, 0.184, 0.7174, 0.3323, 0.9102, 0.9429, 0.3305, 0.6136, 0.5748, 0.804, 0.7205, 0.01505, 0.1364, 0.1356, 0.1587, 0.127, 0.1214, 0.2379, 0.2371, 0.02518, 0.0652, 0.9405, 0.8923, 0.7841, 0.603, 0.004046, 0.1337, 0.1212, 0.01715, 0.2955, 0.2733, 0.8629, 0.8307, 0.1773, 0.1772, 0.1733, 0.1866, 0.1697, 0.1657, 0.17, 0.1654, 0.002294, 0.001277, 0.01121, 0.04284, 0.1443, 0.1474, 0.89, 0.8726, 0.6592, 0.658, 0.5828, 0.7528, 0.8076, 0.5876, 0.0197, 0.01876, 0.156, 0.1553, 0.07501, 0.0951, 0.8503, 0.8259, 0.6954, 0.6646, 0.0116, 0.01739, 0.1725, 0.1724, 0.1857, 0.1857]): _vg.add([_i], _w, 'REPLACE')
_vg = ob_fish.vertex_groups.new(name='Bone.010')
for _i, _w in zip([0, 1, 2, 3, 4, 5, 6, 7, 8, 9, 10, 11, 12, 13, 14, 15, 16, 17, 18, 57, 61, 63, 65, 66, 67, 68, 70, 71, 72, 73, 74, 75, 76, 84, 85, 86, 87, 88, 89, 90, 161, 162, 163, 164, 165, 168, 169, 170, 171, 172, 173, 174, 175, 176, 178, 179, 180, 181, 182, 183, 184, 185, 186, 187, 188, 189, 190, 191, 192, 213, 214, 215, 216, 219, 220, 226, 227, 228, 229, 230, 231, 297, 298, 299, 300, 301, 302, 303, 304, 307, 308, 309, 310, 311, 312, 329, 330, 331, 332, 334, 335, 336], [0.3757, 0.3751, 0.7626, 0.7522, 0.3813, 0.7571, 0.4004, 0.3467, 0.4079, 0.3902, 0.3927, 1.0, 1.0, 1.0, 1.0, 1.0, 1.0, 1.0, 1.0, 0.01495, 0.3833, 0.01733, 0.1565, 0.8975, 0.6483, 0.497, 0.03166, 0.1658, 0.04037, 0.7999, 0.5656, 0.8126, 0.6061, 0.7351, 0.6172, 0.1488, 0.8564, 0.6599, 0.07726, 0.014, 0.08974, 0.1469, 0.1495, 0.1203, 0.02006, 0.01988, 0.9111, 0.7622, 0.7472, 0.6644, 0.4457, 0.441, 0.7405, 0.7196, 0.05449, 0.05731, 0.06168, 0.1658, 0.7568, 0.8099, 0.1624, 0.5748, 0.06365, 0.03052, 0.5798, 0.3273, 0.3309, 0.1899, 0.264, 0.09139, 0.1037, 0.9455, 0.9033, 0.2088, 0.3324, 0.6709, 0.7016, 0.09611, 0.8279, 0.8644, 0.1168, 0.09299, 0.09669, 0.1245, 0.125, 0.9459, 0.9196, 0.6981, 0.6914, 0.0623, 0.063, 0.3315, 0.2366, 0.1874, 0.3299, 0.07198, 0.0905, 0.8873, 0.8543, 0.006623, 0.2795, 0.3018]): _vg.add([_i], _w, 'REPLACE')
_vg = ob_fish.vertex_groups.new(name='Bone.004')
for _i, _w in zip([57, 61, 62, 63, 64, 66, 67, 68, 74, 76, 85, 87, 88, 90, 92, 154, 155, 156, 161, 162, 163, 164, 165, 166, 167, 168, 169, 170, 171, 172, 173, 174, 175, 176, 185, 188, 190, 213, 214, 216, 229, 230, 232, 234, 295, 296, 297, 298, 299, 300, 302, 303, 304, 309, 312, 329, 330, 331, 332], [0.1503, 0.4946, 0.1232, 0.1644, 0.07951, 0.09079, 0.2629, 0.4722, 0.06452, 0.03027, 0.02386, 0.1223, 0.2569, 0.1486, 0.08797, 0.02783, 0.02868, 0.04526, 0.7458, 0.6567, 0.649, 0.6129, 0.1694, 0.1239, 0.1224, 0.1694, 0.0504, 0.08473, 0.08975, 0.1507, 0.4394, 0.442, 0.2334, 0.2492, 0.05737, 0.05557, 0.01694, 0.8184, 0.7901, 0.003475, 0.1346, 0.1097, 0.0661, 0.07919, 0.04595, 0.04585, 0.7619, 0.7535, 0.6245, 0.6231, 0.01056, 0.127, 0.1295, 0.01004, 0.007754, 0.8553, 0.8152, 0.01109, 0.0311]): _vg.add([_i], _w, 'REPLACE')
_vg = ob_fish.vertex_groups.new(name='Bone.002')
for _i, _w in zip([53, 57, 59, 61, 62, 63, 64, 67, 88, 90, 91, 92, 153, 154, 155, 156, 157, 160, 161, 162, 163, 164, 165, 166, 167, 168, 173, 174, 211, 212, 213, 214, 232, 234, 293, 294, 295, 296, 297, 298, 299, 300, 327, 328, 329, 330], [0.04387, 0.6167, 0.05665, 0.05404, 0.7031, 0.5408, 0.8238, 0.01967, 0.01562, 0.6208, 0.04396, 0.802, 0.1283, 0.159, 0.1592, 0.1643, 0.05644, 0.05662, 0.137, 0.1413, 0.1448, 0.1819, 0.5447, 0.7104, 0.7153, 0.5448, 0.04921, 0.05035, 0.08046, 0.08805, 0.07929, 0.09169, 0.8544, 0.8215, 0.1236, 0.1249, 0.1665, 0.1662, 0.1226, 0.1259, 0.1733, 0.1738, 0.07025, 0.08011, 0.06283, 0.07953]): _vg.add([_i], _w, 'REPLACE')
_vg = ob_fish.vertex_groups.new(name='Bone.006')
for _i, _w in zip([0, 1, 2, 3, 4, 5, 6, 7, 8, 9, 10, 49, 53, 55, 56, 57, 58, 59, 60, 62, 63, 64, 90, 91, 92, 94, 95, 140, 145, 146, 147, 148, 149, 150, 151, 152, 153, 154, 155, 156, 157, 158, 159, 160, 161, 162, 163, 164, 165, 166, 167, 168, 209, 210, 211, 212, 232, 233, 234, 237, 289, 290, 291, 292, 293, 294, 295, 296, 299, 300, 325, 326, 327, 328], [0.6243, 0.6249, 0.2374, 0.2478, 0.6187, 0.2429, 0.5996, 0.6533, 0.5921, 0.6098, 0.6073, 0.08329, 0.7056, 0.05613, 0.007155, 0.1826, 0.7993, 0.6493, 0.8913, 0.1531, 0.2313, 0.08556, 0.1809, 0.706, 0.09611, 0.05581, 0.8785, 0.003774, 0.1649, 0.2154, 0.2157, 0.2511, 0.07901, 0.07889, 0.001254, 0.002552, 0.8154, 0.7268, 0.7258, 0.6829, 0.6539, 0.8071, 0.8096, 0.6532, 0.001284, 0.03268, 0.03462, 0.06542, 0.2229, 0.145, 0.1427, 0.2228, 0.09063, 0.1009, 0.8964, 0.884, 0.0693, 0.8871, 0.08499, 0.8726, 0.155, 0.1567, 0.2467, 0.2462, 0.8247, 0.8221, 0.6853, 0.6858, 0.0592, 0.05939, 0.09631, 0.1063, 0.9063, 0.8903]): _vg.add([_i], _w, 'REPLACE')
_vg = ob_fish.vertex_groups.new(name='Bone.001')
for _i, _w in zip([49, 51, 53, 54, 55, 56, 58, 59, 60, 91, 93, 94, 95, 137, 138, 139, 140, 145, 146, 147, 148, 149, 150, 151, 152, 153, 154, 155, 156, 157, 158, 159, 160, 209, 210, 233, 235, 236, 237, 287, 288, 289, 290, 291, 292, 295, 296, 325, 326], [0.1831, 0.0009549, 0.167, 0.07627, 0.1558, 0.1309, 0.1421, 0.188, 0.08544, 0.1666, 0.0843, 0.1553, 0.09361, 0.002401, 0.03564, 0.03663, 0.06428, 0.6753, 0.5445, 0.5442, 0.48, 0.1786, 0.1784, 0.1232, 0.1247, 0.003919, 0.04492, 0.04532, 0.06582, 0.1862, 0.1376, 0.1364, 0.1864, 0.8199, 0.799, 0.08468, 0.08404, 0.0748, 0.09354, 0.05916, 0.05917, 0.6927, 0.6888, 0.4841, 0.4851, 0.06256, 0.06243, 0.8065, 0.7858]): _vg.add([_i], _w, 'REPLACE')
_vg = ob_fish.vertex_groups.new(name='Bone.005')
for _i, _w in zip([45, 49, 50, 51, 53, 54, 55, 56, 59, 91, 93, 94, 96, 99, 132, 137, 138, 139, 140, 141, 142, 143, 144, 145, 146, 147, 148, 149, 150, 151, 152, 157, 160, 207, 208, 209, 210, 235, 236, 283, 284, 285, 286, 287, 288, 289, 290, 291, 292, 323, 324, 325, 326], [0.05812, 0.5228, 0.04118, 0.1127, 0.04793, 0.8196, 0.5856, 0.6811, 0.06365, 0.04798, 0.7984, 0.5878, 0.05588, 0.00329, 0.0423, 0.1524, 0.1812, 0.1833, 0.3103, 0.1001, 0.03477, 0.03253, 0.09962, 0.127, 0.1663, 0.1661, 0.1763, 0.5219, 0.5223, 0.6974, 0.693, 0.06206, 0.06225, 0.09864, 0.1074, 0.07681, 0.08468, 0.7922, 0.8165, 0.02547, 0.02656, 0.1433, 0.145, 0.25, 0.25, 0.1222, 0.1235, 0.1774, 0.177, 0.07651, 0.0909, 0.08011, 0.08761]): _vg.add([_i], _w, 'REPLACE')
_vg = ob_fish.vertex_groups.new(name='Bone.003')
for _i, _w in zip([44, 45, 46, 47, 48, 49, 50, 51, 52, 54, 55, 56, 93, 94, 96, 97, 98, 99, 118, 119, 124, 126, 129, 130, 131, 132, 133, 134, 135, 136, 137, 138, 139, 140, 141, 142, 143, 144, 145, 146, 147, 148, 149, 150, 151, 152, 201, 204, 205, 206, 207, 208, 235, 236, 238, 239, 240, 241, 273, 276, 277, 280, 281, 282, 283, 284, 285, 286, 287, 288, 291, 292, 321, 322, 323, 324], [0.1232, 0.7198, 0.08104, 0.2312, 0.09731, 0.1817, 0.6742, 0.681, 0.7686, 0.08859, 0.1784, 0.1458, 0.09824, 0.1773, 0.7289, 0.088, 0.08665, 0.752, 0.05033, 0.00299, 0.01417, 0.07199, 0.2856, 0.3109, 0.3205, 0.5658, 0.117, 0.1147, 0.2033, 0.2071, 0.743, 0.6928, 0.6873, 0.5299, 0.6799, 0.682, 0.686, 0.6816, 0.0005845, 0.04926, 0.04972, 0.05962, 0.1913, 0.1912, 0.1414, 0.1432, 0.007777, 0.01486, 0.2309, 0.2413, 0.8514, 0.8341, 0.1018, 0.09086, 0.8457, 0.04197, 0.005851, 0.8073, 0.03863, 0.04193, 0.05428, 0.05751, 0.2751, 0.2774, 0.5355, 0.5368, 0.761, 0.7567, 0.5965, 0.5962, 0.05979, 0.05968, 0.124, 0.1648, 0.8916, 0.8657]): _vg.add([_i], _w, 'REPLACE')
_vg = ob_fish.vertex_groups.new(name='Bone.007')
for _i, _w in zip([39, 40, 41, 42, 43, 44, 45, 46, 47, 48, 50, 51, 52, 96, 97, 98, 99, 100, 101, 102, 111, 112, 113, 114, 115, 116, 117, 118, 119, 120, 121, 122, 123, 124, 125, 126, 127, 128, 129, 130, 131, 132, 133, 134, 135, 136, 137, 138, 139, 140, 141, 142, 143, 144, 201, 202, 203, 204, 205, 206, 207, 208, 238, 239, 240, 241, 242, 243, 244, 261, 262, 263, 264, 265, 266, 267, 268, 269, 270, 271, 272, 273, 274, 275, 276, 277, 278, 279, 280, 281, 282, 283, 284, 285, 286, 287, 288, 317, 318, 319, 320, 321, 322, 324, 347, 348, 349, 350, 351, 352], [0.9824, 0.9829, 0.9949, 0.9965, 0.9926, 0.8684, 0.2042, 0.9149, 0.7462, 0.8944, 0.2711, 0.1695, 0.2046, 0.1979, 0.9073, 0.906, 0.2169, 0.9895, 0.9958, 0.9912, 0.9971, 0.9969, 0.9967, 0.9967, 0.9971, 0.9963, 0.9846, 0.9464, 0.9712, 0.9932, 0.9966, 0.9837, 0.9957, 0.9652, 0.9861, 0.9212, 0.9945, 0.9845, 0.6937, 0.6606, 0.6495, 0.3732, 0.8753, 0.878, 0.7777, 0.7734, 0.07277, 0.06578, 0.06849, 0.06612, 0.187, 0.2674, 0.2648, 0.1859, 0.9695, 0.9955, 0.9948, 0.9657, 0.7594, 0.7472, 0.02389, 0.03572, 0.1382, 0.9517, 0.9708, 0.1696, 0.9946, 0.9961, 0.9968, 0.9965, 0.9972, 0.9969, 0.997, 0.9969, 0.9966, 0.9971, 0.9958, 0.9964, 0.9968, 0.9971, 0.9966, 0.9529, 0.9942, 0.9937, 0.9511, 0.9407, 0.9956, 0.9949, 0.9372, 0.7066, 0.7036, 0.4146, 0.4127, 0.06767, 0.06939, 0.06796, 0.0684, 0.9924, 0.997, 0.9962, 0.9859, 0.8729, 0.8295, 0.008483, 0.9966, 0.9964, 0.9971, 0.9968, 0.9972, 0.9969]): _vg.add([_i], _w, 'REPLACE')
_m = ob_fish.modifiers.new('Armature', 'ARMATURE')
_m.object = ob_armature
_m.invert_vertex_group = True
ob_camera.location = (2.641, -6.114, 3.622)
ob_camera.rotation_euler = (1.109, 0.0, 0.8149)
ob_camera.lock_rotations_4d = False
ob_camera.empty_display_type = 'ARROWS'
ob_camera.color = (0.0, 0.0, 0.0, 0.0)
ob_camera.display_type = 'WIRE'
ob_camera.lineart.crease_threshold = 0.0
ob_cubej.location = (-2.585, 0.9924, 0.8721)
ob_cubej.rotation_euler = (0.0, 0.0, -0.03989)
ob_cubej.show_name = True
ob_cubej.show_axis = True
ob_cubej.lineart.crease_threshold = 0.0
ob_cubei.parent = ob_cubej
ob_cubei.matrix_parent_inverse = Matrix(((1.0, 0.0, 0.0, 2.585), (0.0, 1.0, 0.0, -0.9924), (0.0, 0.0, 1.0, -0.8274), (0.0, 0.0, 0.0, 1.0)))
ob_cubei.location = (-2.585, 0.538, 0.8274)
ob_cubei.rotation_euler = (0.0, 0.0, -0.0799)
ob_cubei.show_name = True
ob_cubei.show_axis = True
ob_cubei.lineart.crease_threshold = 0.0
ob_cubeh.parent = ob_cubei
ob_cubeh.matrix_parent_inverse = Matrix(((1.0, 0.0, 0.0, 2.585), (0.0, 1.0, 0.0, -0.538), (0.0, 0.0, 1.0, -0.8274), (0.0, 0.0, 0.0, 1.0)))
ob_cubeh.location = (-2.585, 0.08424, 0.8274)
ob_cubeh.rotation_euler = (0.0, 0.0, -0.04645)
ob_cubeh.show_name = True
ob_cubeh.show_axis = True
ob_cubeh.lineart.crease_threshold = 0.0
ob_cubeg.parent = ob_cubeh
ob_cubeg.matrix_parent_inverse = Matrix(((1.0, 0.0, 0.0, 2.585), (0.0, 1.0, 0.0, -0.08424), (0.0, 0.0, 1.0, -0.8274), (0.0, 0.0, 0.0, 1.0)))
ob_cubeg.location = (-2.585, -0.3706, 0.8274)
ob_cubeg.rotation_euler = (0.0, 0.0, 0.02971)
ob_cubeg.show_name = True
ob_cubeg.show_axis = True
ob_cubeg.lineart.crease_threshold = 0.0
ob_cubef.parent = ob_cubeg
ob_cubef.matrix_parent_inverse = Matrix(((1.0, 0.0, 0.0, 2.585), (0.0, 1.0, 0.0, 0.3706), (0.0, 0.0, 1.0, -0.8274), (0.0, 0.0, 0.0, 1.0)))
ob_cubef.location = (-2.585, -0.8263, 0.8274)
ob_cubef.rotation_euler = (0.0, 0.0, 0.07856)
ob_cubef.show_name = True
ob_cubef.show_axis = True
ob_cubef.lineart.crease_threshold = 0.0
ob_cubee.parent = ob_cubef
ob_cubee.matrix_parent_inverse = Matrix(((1.0, 0.0, 0.0, 2.585), (0.0, 1.0, 0.0, 0.8263), (0.0, 0.0, 1.0, -0.8274), (0.0, 0.0, 0.0, 1.0)))
ob_cubee.location = (-2.585, -1.281, 0.8274)
ob_cubee.rotation_euler = (0.0, 0.0, 0.05518)
ob_cubee.show_name = True
ob_cubee.show_axis = True
ob_cubee.lineart.crease_threshold = 0.0
ob_cubed.parent = ob_cubee
ob_cubed.matrix_parent_inverse = Matrix(((1.0, 0.0, 0.0, 2.585), (0.0, 1.0, 0.0, 1.281), (0.0, 0.0, 1.0, -0.8274), (0.0, 0.0, 0.0, 1.0)))
ob_cubed.location = (-2.585, -1.733, 0.8274)
ob_cubed.rotation_euler = (0.0, 0.0, -0.01893)
ob_cubed.show_name = True
ob_cubed.show_axis = True
ob_cubed.lineart.crease_threshold = 0.0
ob_cubec.parent = ob_cubed
ob_cubec.matrix_parent_inverse = Matrix(((1.0, 0.0, 0.0, 2.585), (0.0, 1.0, 0.0, 1.733), (0.0, 0.0, 1.0, -0.8274), (0.0, 0.0, 0.0, 1.0)))
ob_cubec.location = (-2.585, -2.186, 0.8274)
ob_cubec.rotation_euler = (0.0, 0.0, -0.07563)
ob_cubec.show_name = True
ob_cubec.show_axis = True
ob_cubec.lineart.crease_threshold = 0.0
ob_cubeb.parent = ob_cubec
ob_cubeb.matrix_parent_inverse = Matrix(((1.0, 0.0, 0.0, 2.585), (0.0, 1.0, 0.0, 2.186), (0.0, 0.0, 1.0, -0.8274), (0.0, 0.0, 0.0, 1.0)))
ob_cubeb.location = (-2.587, -2.638, 0.8325)
ob_cubeb.rotation_euler = (0.0, 0.0, -0.0628)
ob_cubeb.show_name = True
ob_cubeb.show_axis = True
ob_cubeb.lineart.crease_threshold = 0.0
ob_cubea.parent = ob_cubeb
ob_cubea.matrix_parent_inverse = Matrix(((1.0, 0.0, 0.0, 2.587), (0.0, 1.0, 0.0, 2.638), (0.0, 0.0, 1.0, -0.8325), (0.0, 0.0, 0.0, 1.0)))
ob_cubea.location = (-2.585, -3.091, 0.8274)
ob_cubea.rotation_euler = (0.0, 0.0, 0.04928)
ob_cubea.show_name = True
ob_cubea.show_axis = True
ob_cubea.lineart.crease_threshold = 0.0

# ---- collection membership
col_collection_1.objects.link(ob_armature)
col_collection_1.objects.link(ob_fish)
col_collection_1.objects.link(ob_camera)
col_collection_2.objects.link(ob_cubej)
col_collection_2.objects.link(ob_cubei)
col_collection_2.objects.link(ob_cubeh)
col_collection_2.objects.link(ob_cubeg)
col_collection_2.objects.link(ob_cubef)
col_collection_2.objects.link(ob_cubee)
col_collection_2.objects.link(ob_cubed)
col_collection_2.objects.link(ob_cubec)
col_collection_2.objects.link(ob_cubeb)
col_collection_2.objects.link(ob_cubea)

# ---- scene / render settings (as saved in the file)
scene.camera = ob_camera
scene.frame_start = 1; scene.frame_end = 250; scene.frame_set(0)
scene.render.engine = 'BLENDER_EEVEE_NEXT'
scene.render.image_settings.color_depth = '16'
scene.render.resolution_percentage = 50
scene.render.dither_intensity = 0.0
scene.cycles.use_denoising = False
scene.cycles.samples = 128
scene.cycles.sampling_pattern = 'TABULATED_SOBOL'
scene.cycles.light_sampling_threshold = 0.0
scene.cycles.use_adaptive_sampling = False
scene.cycles.use_light_tree = False
scene.cycles.blur_glossy = 0.0
scene.cycles.sample_clamp_indirect = 0.0
scene.view_settings.view_transform = 'Standard'
bpy.context.view_layer.update()
